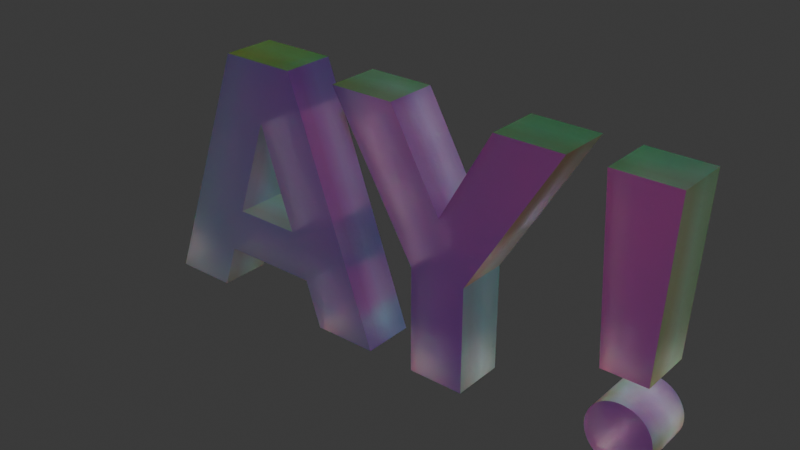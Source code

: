 # Source: ay.blend  (saved by Blender 5.0.119; exported with 4.5.12 LTS)
import bpy
from mathutils import Matrix  # noqa: F401  (used for matrix-valued properties, if any)

bpy.ops.wm.read_factory_settings(use_empty=True)
scene = bpy.context.scene
scene.name = 'Scene'

# ---- materials (node trees are filled in below, after node groups)
mat_holographic_scratches_frosted_glass = bpy.data.materials.new('Holographic Scratches Frosted Glass')
mat_holographic_scratches_frosted_glass.use_backface_culling_lightprobe_volume = False

# ---- material node trees
mat_holographic_scratches_frosted_glass.use_nodes = True; mat_holographic_scratches_frosted_glass.node_tree.nodes.clear()
_N = mat_holographic_scratches_frosted_glass.node_tree.nodes; _L = mat_holographic_scratches_frosted_glass.node_tree.links
n0 = _N.new('ShaderNodeOutputMaterial'); n0.name = 'Material Output'; n0.location = (669, 41)
n1 = _N.new('ShaderNodeBsdfGlass'); n1.name = 'Glass BSDF'; n1.location = (85, 55)
n1.inputs[1].default_value = 0.3
n1.inputs[2].default_value = 2.0
n2 = _N.new('ShaderNodeValToRGB'); n2.name = 'Color Ramp'; n2.location = (-548, 77)
while len(n2.color_ramp.elements) > 1: n2.color_ramp.elements.remove(n2.color_ramp.elements[-1])
n2.color_ramp.elements[0].position = 0.4045; n2.color_ramp.elements[0].color = (0.8184, 0.8184, 0.8184, 1.0)
_e = n2.color_ramp.elements.new(0.7636); _e.color = (0.7893, 0.4724, 0.4674, 1.0)
n3 = _N.new('ShaderNodeSeparateXYZ'); n3.name = 'Separate XYZ'; n3.location = (-712, 37)
n4 = _N.new('ShaderNodeMapping'); n4.name = 'Mapping'; n4.location = (-881, 70)
n5 = _N.new('ShaderNodeTexCoord'); n5.name = 'Texture Coordinate'; n5.location = (-1092, 98)
n6 = _N.new('ShaderNodeBump'); n6.name = 'Bump'; n6.location = (-204, -163)
n6.inputs[0].default_value = 0.04
n6.inputs[1].default_value = 1.0
n7 = _N.new('ShaderNodeBump'); n7.name = 'Bump.001'; n7.location = (-479, -152)
n7.inputs[0].default_value = 0.2
n7.inputs[1].default_value = 1.0
n8 = _N.new('ShaderNodeTexNoise'); n8.name = 'Noise Texture'; n8.location = (-481, -373)
n8.inputs[2].default_value = 1.0
n8.inputs[3].default_value = 4.0
n9 = _N.new('ShaderNodeTexCoord'); n9.name = 'Texture Coordinate.001'; n9.location = (-686, -408)
n10 = _N.new('ShaderNodeMix'); n10.name = 'Mix'; n10.location = (-915, -370)
n10.data_type = 'RGBA'
n10.blend_type = 'DARKEN'
n10.inputs[0].default_value = 0.05833
n11 = _N.new('ShaderNodeTexCoord'); n11.name = 'Texture Coordinate.002'; n11.location = (-2597, -277)
n12 = _N.new('ShaderNodeValToRGB'); n12.name = 'Color Ramp.003'; n12.location = (267, -279)
while len(n12.color_ramp.elements) > 1: n12.color_ramp.elements.remove(n12.color_ramp.elements[-1])
n12.color_ramp.elements[0].position = 0.3545; n12.color_ramp.elements[0].color = (0.0, 0.0, 0.0, 1.0)
_e = n12.color_ramp.elements.new(0.3955); _e.color = (1.0, 1.0, 1.0, 1.0)
n13 = _N.new('ShaderNodeTexVoronoi'); n13.name = 'Voronoi Texture.002'; n13.location = (30, -50)
n13.feature = 'DISTANCE_TO_EDGE'
n13.inputs[2].default_value = 2.0
n14 = _N.new('ShaderNodeTexVoronoi'); n14.name = 'Voronoi Texture.003'; n14.location = (32, -319)
n15 = _N.new('ShaderNodeTexNoise'); n15.name = 'Noise Texture.001'; n15.location = (232, -36)
n15.inputs[2].default_value = 4.0
n16 = _N.new('NodeFrame'); n16.name = 'Frame'; n16.location = (-2110, -146)
n16.label = '2'
n16.width = 537
n17 = _N.new('ShaderNodeMapping'); n17.name = 'Mapping.001'; n17.location = (30, -67)
n17.inputs[3].default_value = (1.0, 1.0, 30.0)
n18 = _N.new('ShaderNodeValToRGB'); n18.name = 'Color Ramp.004'; n18.location = (454, -61)
while len(n18.color_ramp.elements) > 1: n18.color_ramp.elements.remove(n18.color_ramp.elements[-1])
n18.color_ramp.elements[0].position = 0.6591; n18.color_ramp.elements[0].color = (1.0, 1.0, 1.0, 1.0)
_e = n18.color_ramp.elements.new(0.6818); _e.color = (0.0, 0.0, 0.0, 1.0)
n19 = _N.new('ShaderNodeMix'); n19.name = 'Mix.002'; n19.location = (-1142, -701)
n19.data_type = 'RGBA'
n19.blend_type = 'DARKEN'
n19.inputs[0].default_value = 1.0
n20 = _N.new('NodeFrame'); n20.name = 'Frame.002'; n20.location = (-2092, -877)
n20.label = '3'
n20.width = 724
n21 = _N.new('ShaderNodeTexNoise'); n21.name = 'Noise Texture.002'; n21.location = (232, -36)
n21.inputs[2].default_value = 3.0
n22 = _N.new('ShaderNodeMapping'); n22.name = 'Mapping.002'; n22.location = (30, -68)
n22.inputs[3].default_value = (30.0, 1.0, 1.0)
n23 = _N.new('ShaderNodeValToRGB'); n23.name = 'Color Ramp.005'; n23.location = (439, -56)
while len(n23.color_ramp.elements) > 1: n23.color_ramp.elements.remove(n23.color_ramp.elements[-1])
n23.color_ramp.elements[0].position = 0.6591; n23.color_ramp.elements[0].color = (1.0, 1.0, 1.0, 1.0)
_e = n23.color_ramp.elements.new(0.7273); _e.color = (0.0, 0.0, 0.0, 1.0)
n24 = _N.new('NodeFrame'); n24.name = 'Frame.003'; n24.location = (-2086, -1353)
n24.label = '4'
n24.width = 709
n25 = _N.new('ShaderNodeValToRGB'); n25.name = 'Color Ramp.006'; n25.location = (241, -36)
while len(n25.color_ramp.elements) > 1: n25.color_ramp.elements.remove(n25.color_ramp.elements[-1])
n25.color_ramp.elements[0].position = 0.0; n25.color_ramp.elements[0].color = (0.0, 0.0, 0.0, 1.0)
_e = n25.color_ramp.elements.new(0.7773); _e.color = (1.0, 1.0, 1.0, 1.0)
n26 = _N.new('ShaderNodeMath'); n26.name = 'Math.002'; n26.location = (285, -55)
n26.use_clamp = True
n27 = _N.new('ShaderNodeMath'); n27.name = 'Math.003'; n27.location = (30, -36)
n27.operation = 'GREATER_THAN'
n27.inputs[1].default_value = 0.01
n28 = _N.new('NodeFrame'); n28.name = 'Frame.001'; n28.location = (-1542, -162)
n28.label = '2'
n28.width = 455
n29 = _N.new('ShaderNodeBsdfGlass'); n29.name = 'Glass BSDF.001'; n29.location = (-860, 895)
n29.inputs[0].default_value = (1.0, 0.0, 0.001403, 1.0)
n30 = _N.new('ShaderNodeAddShader'); n30.name = 'Add Shader'; n30.location = (-447, 737)
n31 = _N.new('ShaderNodeAddShader'); n31.name = 'Add Shader.001'; n31.location = (-627, 617)
n32 = _N.new('ShaderNodeBsdfGlass'); n32.name = 'Glass BSDF.002'; n32.location = (-862, 721)
n32.inputs[0].default_value = (0.001975, 0.0, 1.0, 1.0)
n32.inputs[2].default_value = 1.45
n33 = _N.new('ShaderNodeBsdfGlass'); n33.name = 'Glass BSDF.003'; n33.location = (-860, 549)
n33.inputs[0].default_value = (0.0, 1.0, 0.0, 1.0)
n33.inputs[2].default_value = 1.4
n34 = _N.new('ShaderNodeValue'); n34.name = 'Value'; n34.location = (-1190, 639)
n34.outputs[0].default_value = 0.2
n35 = _N.new('ShaderNodeBsdfPrincipled'); n35.name = 'Principled BSDF'; n35.location = (-627, 503)
n35.inputs[1].default_value = 0.5864
n35.inputs[2].default_value = 0.45
n36 = _N.new('ShaderNodeLayerWeight'); n36.name = 'Layer Weight'; n36.location = (-1204, 388)
n37 = _N.new('ShaderNodeValToRGB'); n37.name = 'Color Ramp.001'; n37.location = (-979, 324)
n37.color_ramp.hue_interpolation = 'FAR'
n37.color_ramp.color_mode = 'HSL'
while len(n37.color_ramp.elements) > 1: n37.color_ramp.elements.remove(n37.color_ramp.elements[-1])
n37.color_ramp.elements[0].position = 0.0; n37.color_ramp.elements[0].color = (1.0, 0.0, 0.006648, 1.0)
_e = n37.color_ramp.elements.new(1.0); _e.color = (1.0, 0.0, 0.003341, 1.0)
n38 = _N.new('ShaderNodeAddShader'); n38.name = 'Add Shader.002'; n38.location = (-105, 296)
n39 = _N.new('ShaderNodeMixShader'); n39.name = 'Mix Shader'; n39.location = (367, 91)
n39.inputs[0].default_value = 0.225
n12.parent = n16
n13.parent = n16
n14.parent = n16
n15.parent = n20
n17.parent = n20
n18.parent = n20
n21.parent = n24
n22.parent = n24
n23.parent = n24
n25.parent = n16
n26.parent = n28
n27.parent = n28
_L.new(n2.outputs[0], n1.inputs[0])
_L.new(n3.outputs[2], n2.inputs[0])
_L.new(n4.outputs[0], n3.inputs[0])
_L.new(n5.outputs[0], n4.inputs[0])
_L.new(n7.outputs[0], n6.inputs[4])
_L.new(n8.outputs[0], n6.inputs[3])
_L.new(n9.outputs[3], n8.inputs[0])
_L.new(n14.outputs[0], n12.inputs[0])
_L.new(n11.outputs[3], n13.inputs[0])
_L.new(n11.outputs[3], n14.inputs[0])
_L.new(n17.outputs[0], n15.inputs[0])
_L.new(n11.outputs[3], n17.inputs[0])
_L.new(n15.outputs[0], n18.inputs[0])
_L.new(n18.outputs[0], n19.inputs[6])
_L.new(n22.outputs[0], n21.inputs[0])
_L.new(n11.outputs[3], n22.inputs[0])
_L.new(n21.outputs[0], n23.inputs[0])
_L.new(n23.outputs[0], n19.inputs[7])
_L.new(n13.outputs[0], n25.inputs[0])
_L.new(n27.outputs[0], n26.inputs[0])
_L.new(n25.outputs[0], n27.inputs[0])
_L.new(n12.outputs[0], n26.inputs[1])
_L.new(n26.outputs[0], n10.inputs[7])
_L.new(n19.outputs[2], n10.inputs[6])
_L.new(n10.outputs[2], n7.inputs[3])
_L.new(n6.outputs[0], n1.inputs[3])
_L.new(n33.outputs[0], n31.inputs[1])
_L.new(n32.outputs[0], n31.inputs[0])
_L.new(n29.outputs[0], n30.inputs[0])
_L.new(n31.outputs[0], n30.inputs[1])
_L.new(n34.outputs[0], n29.inputs[1])
_L.new(n34.outputs[0], n32.inputs[1])
_L.new(n34.outputs[0], n33.inputs[1])
_L.new(n37.outputs[0], n35.inputs[0])
_L.new(n35.outputs[0], n38.inputs[0])
_L.new(n30.outputs[0], n38.inputs[1])
_L.new(n36.outputs[1], n37.inputs[0])
_L.new(n1.outputs[0], n39.inputs[1])
_L.new(n39.outputs[0], n0.inputs[0])
_L.new(n38.outputs[0], n39.inputs[2])
n0.is_active_output = True

# ---- world
world_world = bpy.data.worlds.new('World'); scene.world = world_world
world_world.use_nodes = True; world_world.node_tree.nodes.clear()
_N = world_world.node_tree.nodes; _L = world_world.node_tree.links
n0 = _N.new('ShaderNodeOutputWorld'); n0.name = 'World Output'; n0.location = (200, 100)
n1 = _N.new('ShaderNodeBackground'); n1.name = 'Background'; n1.location = (-200, 100)
n1.inputs[0].default_value = (0.05088, 0.05088, 0.05088, 1.0)
_L.new(n1.outputs[0], n0.inputs[0])
n0.is_active_output = True
world_world.color = (0.05088, 0.05088, 0.05088)
world_world.sun_shadow_jitter_overblur = 0.0

# ---- meshes
me_cylinder = bpy.data.meshes.new('Cylinder')
me_cylinder.from_pydata([(7.866, -2.246, -1.0), (7.866, -2.246, 1.0), (7.897, -2.247, -1.0), (7.897, -2.247, 1.0), (7.928, -2.248, -1.0), (7.928, -2.248, 1.0), (7.96, -2.251, -1.0), (7.96, -2.251, 1.0), (7.991, -2.254, -1.0), (7.991, -2.254, 1.0), (8.022, -2.259, -1.0), (8.022, -2.259, 1.0), (8.053, -2.264, -1.0), (8.053, -2.264, 1.0), (8.084, -2.27, -1.0), (8.084, -2.27, 1.0), (8.114, -2.278, -1.0), (8.114, -2.278, 1.0), (8.145, -2.286, -1.0), (8.145, -2.286, 1.0), (8.175, -2.295, -1.0), (8.175, -2.295, 1.0), (8.204, -2.305, -1.0), (8.204, -2.305, 1.0), (8.234, -2.316, -1.0), (8.234, -2.316, 1.0), (8.263, -2.328, -1.0), (8.263, -2.328, 1.0), (8.291, -2.341, -1.0), (8.291, -2.341, 1.0), (8.32, -2.355, -1.0), (8.32, -2.355, 1.0), (8.347, -2.37, -1.0), (8.347, -2.37, 1.0), (8.375, -2.385, -1.0), (8.375, -2.385, 1.0), (8.401, -2.402, -1.0), (8.401, -2.402, 1.0), (8.428, -2.419, -1.0), (8.428, -2.419, 1.0), (8.453, -2.437, -1.0), (8.453, -2.437, 1.0), (8.478, -2.456, -1.0), (8.478, -2.456, 1.0), (8.503, -2.476, -1.0), (8.503, -2.476, 1.0), (8.527, -2.496, -1.0), (8.527, -2.496, 1.0), (8.55, -2.517, -1.0), (8.55, -2.517, 1.0), (8.573, -2.539, -1.0), (8.573, -2.539, 1.0), (8.595, -2.562, -1.0), (8.595, -2.562, 1.0), (8.616, -2.585, -1.0), (8.616, -2.585, 1.0), (8.636, -2.609, -1.0), (8.636, -2.609, 1.0), (8.656, -2.633, -1.0), (8.656, -2.633, 1.0), (8.675, -2.658, -1.0), (8.675, -2.658, 1.0), (8.693, -2.684, -1.0), (8.693, -2.684, 1.0), (8.71, -2.71, -1.0), (8.71, -2.71, 1.0), (8.726, -2.737, -1.0), (8.726, -2.737, 1.0), (8.742, -2.764, -1.0), (8.742, -2.764, 1.0), (8.757, -2.792, -1.0), (8.757, -2.792, 1.0), (8.77, -2.82, -1.0), (8.77, -2.82, 1.0), (8.783, -2.849, -1.0), (8.783, -2.849, 1.0), (8.795, -2.878, -1.0), (8.795, -2.878, 1.0), (8.806, -2.907, -1.0), (8.806, -2.907, 1.0), (8.817, -2.937, -1.0), (8.817, -2.937, 1.0), (8.826, -2.967, -1.0), (8.826, -2.967, 1.0), (8.834, -2.998, -1.0), (8.834, -2.998, 1.0), (8.842, -3.028, -1.0), (8.842, -3.028, 1.0), (8.848, -3.059, -1.0), (8.848, -3.059, 1.0), (8.853, -3.09, -1.0), (8.853, -3.09, 1.0), (8.858, -3.121, -1.0), (8.858, -3.121, 1.0), (8.861, -3.152, -1.0), (8.861, -3.152, 1.0), (8.864, -3.183, -1.0), (8.864, -3.183, 1.0), (8.865, -3.215, -1.0), (8.865, -3.215, 1.0), (8.866, -3.246, -1.0), (8.866, -3.246, 1.0), (8.865, -3.278, -1.0), (8.865, -3.278, 1.0), (8.864, -3.309, -1.0), (8.864, -3.309, 1.0), (8.861, -3.34, -1.0), (8.861, -3.34, 1.0), (8.858, -3.372, -1.0), (8.858, -3.372, 1.0), (8.853, -3.403, -1.0), (8.853, -3.403, 1.0), (8.848, -3.434, -1.0), (8.848, -3.434, 1.0), (8.842, -3.464, -1.0), (8.842, -3.464, 1.0), (8.834, -3.495, -1.0), (8.834, -3.495, 1.0), (8.826, -3.525, -1.0), (8.826, -3.525, 1.0), (8.817, -3.555, -1.0), (8.817, -3.555, 1.0), (8.806, -3.585, -1.0), (8.806, -3.585, 1.0), (8.795, -3.614, -1.0), (8.795, -3.614, 1.0), (8.783, -3.643, -1.0), (8.783, -3.643, 1.0), (8.77, -3.672, -1.0), (8.77, -3.672, 1.0), (8.757, -3.7, -1.0), (8.757, -3.7, 1.0), (8.742, -3.728, -1.0), (8.742, -3.728, 1.0), (8.726, -3.755, -1.0), (8.726, -3.755, 1.0), (8.71, -3.782, -1.0), (8.71, -3.782, 1.0), (8.693, -3.808, -1.0), (8.693, -3.808, 1.0), (8.675, -3.834, -1.0), (8.675, -3.834, 1.0), (8.656, -3.859, -1.0), (8.656, -3.859, 1.0), (8.636, -3.884, -1.0), (8.636, -3.884, 1.0), (8.616, -3.908, -1.0), (8.616, -3.908, 1.0), (8.595, -3.931, -1.0), (8.595, -3.931, 1.0), (8.573, -3.953, -1.0), (8.573, -3.953, 1.0), (8.55, -3.975, -1.0), (8.55, -3.975, 1.0), (8.527, -3.996, -1.0), (8.527, -3.996, 1.0), (8.503, -4.017, -1.0), (8.503, -4.017, 1.0), (8.478, -4.036, -1.0), (8.478, -4.036, 1.0), (8.453, -4.055, -1.0), (8.453, -4.055, 1.0), (8.428, -4.073, -1.0), (8.428, -4.073, 1.0), (8.401, -4.091, -1.0), (8.401, -4.091, 1.0), (8.375, -4.107, -1.0), (8.375, -4.107, 1.0), (8.347, -4.123, -1.0), (8.347, -4.123, 1.0), (8.32, -4.137, -1.0), (8.32, -4.137, 1.0), (8.291, -4.151, -1.0), (8.291, -4.151, 1.0), (8.263, -4.164, -1.0), (8.263, -4.164, 1.0), (8.234, -4.176, -1.0), (8.234, -4.176, 1.0), (8.204, -4.187, -1.0), (8.204, -4.187, 1.0), (8.175, -4.197, -1.0), (8.175, -4.197, 1.0), (8.145, -4.207, -1.0), (8.145, -4.207, 1.0), (8.114, -4.215, -1.0), (8.114, -4.215, 1.0), (8.084, -4.222, -1.0), (8.084, -4.222, 1.0), (8.053, -4.229, -1.0), (8.053, -4.229, 1.0), (8.022, -4.234, -1.0), (8.022, -4.234, 1.0), (7.991, -4.238, -1.0), (7.991, -4.238, 1.0), (7.96, -4.242, -1.0), (7.96, -4.242, 1.0), (7.928, -4.244, -1.0), (7.928, -4.244, 1.0), (7.897, -4.246, -1.0), (7.897, -4.246, 1.0), (7.866, -4.246, -1.0), (7.866, -4.246, 1.0), (7.834, -4.246, -1.0), (7.834, -4.246, 1.0), (7.803, -4.244, -1.0), (7.803, -4.244, 1.0), (7.771, -4.242, -1.0), (7.771, -4.242, 1.0), (7.74, -4.238, -1.0), (7.74, -4.238, 1.0), (7.709, -4.234, -1.0), (7.709, -4.234, 1.0), (7.678, -4.229, -1.0), (7.678, -4.229, 1.0), (7.647, -4.222, -1.0), (7.647, -4.222, 1.0), (7.617, -4.215, -1.0), (7.617, -4.215, 1.0), (7.587, -4.207, -1.0), (7.587, -4.207, 1.0), (7.557, -4.197, -1.0), (7.557, -4.197, 1.0), (7.527, -4.187, -1.0), (7.527, -4.187, 1.0), (7.497, -4.176, -1.0), (7.497, -4.176, 1.0), (7.468, -4.164, -1.0), (7.468, -4.164, 1.0), (7.44, -4.151, -1.0), (7.44, -4.151, 1.0), (7.412, -4.137, -1.0), (7.412, -4.137, 1.0), (7.384, -4.123, -1.0), (7.384, -4.123, 1.0), (7.357, -4.107, -1.0), (7.357, -4.107, 1.0), (7.33, -4.091, -1.0), (7.33, -4.091, 1.0), (7.304, -4.073, -1.0), (7.304, -4.073, 1.0), (7.278, -4.055, -1.0), (7.278, -4.055, 1.0), (7.253, -4.036, -1.0), (7.253, -4.036, 1.0), (7.228, -4.017, -1.0), (7.228, -4.017, 1.0), (7.204, -3.996, -1.0), (7.204, -3.996, 1.0), (7.181, -3.975, -1.0), (7.181, -3.975, 1.0), (7.158, -3.953, -1.0), (7.158, -3.953, 1.0), (7.137, -3.931, -1.0), (7.137, -3.931, 1.0), (7.115, -3.908, -1.0), (7.115, -3.908, 1.0), (7.095, -3.884, -1.0), (7.095, -3.884, 1.0), (7.075, -3.859, -1.0), (7.075, -3.859, 1.0), (7.057, -3.834, -1.0), (7.057, -3.834, 1.0), (7.039, -3.808, -1.0), (7.039, -3.808, 1.0), (7.021, -3.782, -1.0), (7.021, -3.782, 1.0), (7.005, -3.755, -1.0), (7.005, -3.755, 1.0), (6.989, -3.728, -1.0), (6.989, -3.728, 1.0), (6.975, -3.7, -1.0), (6.975, -3.7, 1.0), (6.961, -3.672, -1.0), (6.961, -3.672, 1.0), (6.948, -3.643, -1.0), (6.948, -3.643, 1.0), (6.936, -3.614, -1.0), (6.936, -3.614, 1.0), (6.925, -3.585, -1.0), (6.925, -3.585, 1.0), (6.915, -3.555, -1.0), (6.915, -3.555, 1.0), (6.905, -3.525, -1.0), (6.905, -3.525, 1.0), (6.897, -3.495, -1.0), (6.897, -3.495, 1.0), (6.89, -3.464, -1.0), (6.89, -3.464, 1.0), (6.883, -3.434, -1.0), (6.883, -3.434, 1.0), (6.878, -3.403, -1.0), (6.878, -3.403, 1.0), (6.873, -3.372, -1.0), (6.873, -3.372, 1.0), (6.87, -3.34, -1.0), (6.87, -3.34, 1.0), (6.868, -3.309, -1.0), (6.868, -3.309, 1.0), (6.866, -3.278, -1.0), (6.866, -3.278, 1.0), (6.866, -3.246, -1.0), (6.866, -3.246, 1.0), (6.866, -3.215, -1.0), (6.866, -3.215, 1.0), (6.868, -3.183, -1.0), (6.868, -3.183, 1.0), (6.87, -3.152, -1.0), (6.87, -3.152, 1.0), (6.873, -3.121, -1.0), (6.873, -3.121, 1.0), (6.878, -3.09, -1.0), (6.878, -3.09, 1.0), (6.883, -3.059, -1.0), (6.883, -3.059, 1.0), (6.89, -3.028, -1.0), (6.89, -3.028, 1.0), (6.897, -2.998, -1.0), (6.897, -2.998, 1.0), (6.905, -2.967, -1.0), (6.905, -2.967, 1.0), (6.915, -2.937, -1.0), (6.915, -2.937, 1.0), (6.925, -2.907, -1.0), (6.925, -2.907, 1.0), (6.936, -2.878, -1.0), (6.936, -2.878, 1.0), (6.948, -2.849, -1.0), (6.948, -2.849, 1.0), (6.961, -2.82, -1.0), (6.961, -2.82, 1.0), (6.975, -2.792, -1.0), (6.975, -2.792, 1.0), (6.989, -2.764, -1.0), (6.989, -2.764, 1.0), (7.005, -2.737, -1.0), (7.005, -2.737, 1.0), (7.021, -2.71, -1.0), (7.021, -2.71, 1.0), (7.039, -2.684, -1.0), (7.039, -2.684, 1.0), (7.057, -2.658, -1.0), (7.057, -2.658, 1.0), (7.075, -2.633, -1.0), (7.075, -2.633, 1.0), (7.095, -2.609, -1.0), (7.095, -2.609, 1.0), (7.115, -2.585, -1.0), (7.115, -2.585, 1.0), (7.137, -2.562, -1.0), (7.137, -2.562, 1.0), (7.158, -2.539, -1.0), (7.158, -2.539, 1.0), (7.181, -2.517, -1.0), (7.181, -2.517, 1.0), (7.204, -2.496, -1.0), (7.204, -2.496, 1.0), (7.228, -2.476, -1.0), (7.228, -2.476, 1.0), (7.253, -2.456, -1.0), (7.253, -2.456, 1.0), (7.278, -2.437, -1.0), (7.278, -2.437, 1.0), (7.304, -2.419, -1.0), (7.304, -2.419, 1.0), (7.33, -2.402, -1.0), (7.33, -2.402, 1.0), (7.357, -2.385, -1.0), (7.357, -2.385, 1.0), (7.384, -2.37, -1.0), (7.384, -2.37, 1.0), (7.412, -2.355, -1.0), (7.412, -2.355, 1.0), (7.44, -2.341, -1.0), (7.44, -2.341, 1.0), (7.468, -2.328, -1.0), (7.468, -2.328, 1.0), (7.497, -2.316, -1.0), (7.497, -2.316, 1.0), (7.527, -2.305, -1.0), (7.527, -2.305, 1.0), (7.557, -2.295, -1.0), (7.557, -2.295, 1.0), (7.587, -2.286, -1.0), (7.587, -2.286, 1.0), (7.617, -2.278, -1.0), (7.617, -2.278, 1.0), (7.647, -2.27, -1.0), (7.647, -2.27, 1.0), (7.678, -2.264, -1.0), (7.678, -2.264, 1.0), (7.709, -2.259, -1.0), (7.709, -2.259, 1.0), (7.74, -2.254, -1.0), (7.74, -2.254, 1.0), (7.771, -2.251, -1.0), (7.771, -2.251, 1.0), (7.803, -2.248, -1.0), (7.803, -2.248, 1.0), (7.834, -2.247, -1.0), (7.834, -2.247, 1.0)], [], [(0, 1, 3, 2), (2, 3, 5, 4), (4, 5, 7, 6), (6, 7, 9, 8), (8, 9, 11, 10), (10, 11, 13, 12), (12, 13, 15, 14), (14, 15, 17, 16), (16, 17, 19, 18), (18, 19, 21, 20), (20, 21, 23, 22), (22, 23, 25, 24), (24, 25, 27, 26), (26, 27, 29, 28), (28, 29, 31, 30), (30, 31, 33, 32), (32, 33, 35, 34), (34, 35, 37, 36), (36, 37, 39, 38), (38, 39, 41, 40), (40, 41, 43, 42), (42, 43, 45, 44), (44, 45, 47, 46), (46, 47, 49, 48), (48, 49, 51, 50), (50, 51, 53, 52), (52, 53, 55, 54), (54, 55, 57, 56), (56, 57, 59, 58), (58, 59, 61, 60), (60, 61, 63, 62), (62, 63, 65, 64), (64, 65, 67, 66), (66, 67, 69, 68), (68, 69, 71, 70), (70, 71, 73, 72), (72, 73, 75, 74), (74, 75, 77, 76), (76, 77, 79, 78), (78, 79, 81, 80), (80, 81, 83, 82), (82, 83, 85, 84), (84, 85, 87, 86), (86, 87, 89, 88), (88, 89, 91, 90), (90, 91, 93, 92), (92, 93, 95, 94), (94, 95, 97, 96), (96, 97, 99, 98), (98, 99, 101, 100), (100, 101, 103, 102), (102, 103, 105, 104), (104, 105, 107, 106), (106, 107, 109, 108), (108, 109, 111, 110), (110, 111, 113, 112), (112, 113, 115, 114), (114, 115, 117, 116), (116, 117, 119, 118), (118, 119, 121, 120), (120, 121, 123, 122), (122, 123, 125, 124), (124, 125, 127, 126), (126, 127, 129, 128), (128, 129, 131, 130), (130, 131, 133, 132), (132, 133, 135, 134), (134, 135, 137, 136), (136, 137, 139, 138), (138, 139, 141, 140), (140, 141, 143, 142), (142, 143, 145, 144), (144, 145, 147, 146), (146, 147, 149, 148), (148, 149, 151, 150), (150, 151, 153, 152), (152, 153, 155, 154), (154, 155, 157, 156), (156, 157, 159, 158), (158, 159, 161, 160), (160, 161, 163, 162), (162, 163, 165, 164), (164, 165, 167, 166), (166, 167, 169, 168), (168, 169, 171, 170), (170, 171, 173, 172), (172, 173, 175, 174), (174, 175, 177, 176), (176, 177, 179, 178), (178, 179, 181, 180), (180, 181, 183, 182), (182, 183, 185, 184), (184, 185, 187, 186), (186, 187, 189, 188), (188, 189, 191, 190), (190, 191, 193, 192), (192, 193, 195, 194), (194, 195, 197, 196), (196, 197, 199, 198), (198, 199, 201, 200), (200, 201, 203, 202), (202, 203, 205, 204), (204, 205, 207, 206), (206, 207, 209, 208), (208, 209, 211, 210), (210, 211, 213, 212), (212, 213, 215, 214), (214, 215, 217, 216), (216, 217, 219, 218), (218, 219, 221, 220), (220, 221, 223, 222), (222, 223, 225, 224), (224, 225, 227, 226), (226, 227, 229, 228), (228, 229, 231, 230), (230, 231, 233, 232), (232, 233, 235, 234), (234, 235, 237, 236), (236, 237, 239, 238), (238, 239, 241, 240), (240, 241, 243, 242), (242, 243, 245, 244), (244, 245, 247, 246), (246, 247, 249, 248), (248, 249, 251, 250), (250, 251, 253, 252), (252, 253, 255, 254), (254, 255, 257, 256), (256, 257, 259, 258), (258, 259, 261, 260), (260, 261, 263, 262), (262, 263, 265, 264), (264, 265, 267, 266), (266, 267, 269, 268), (268, 269, 271, 270), (270, 271, 273, 272), (272, 273, 275, 274), (274, 275, 277, 276), (276, 277, 279, 278), (278, 279, 281, 280), (280, 281, 283, 282), (282, 283, 285, 284), (284, 285, 287, 286), (286, 287, 289, 288), (288, 289, 291, 290), (290, 291, 293, 292), (292, 293, 295, 294), (294, 295, 297, 296), (296, 297, 299, 298), (298, 299, 301, 300), (300, 301, 303, 302), (302, 303, 305, 304), (304, 305, 307, 306), (306, 307, 309, 308), (308, 309, 311, 310), (310, 311, 313, 312), (312, 313, 315, 314), (314, 315, 317, 316), (316, 317, 319, 318), (318, 319, 321, 320), (320, 321, 323, 322), (322, 323, 325, 324), (324, 325, 327, 326), (326, 327, 329, 328), (328, 329, 331, 330), (330, 331, 333, 332), (332, 333, 335, 334), (334, 335, 337, 336), (336, 337, 339, 338), (338, 339, 341, 340), (340, 341, 343, 342), (342, 343, 345, 344), (344, 345, 347, 346), (346, 347, 349, 348), (348, 349, 351, 350), (350, 351, 353, 352), (352, 353, 355, 354), (354, 355, 357, 356), (356, 357, 359, 358), (358, 359, 361, 360), (360, 361, 363, 362), (362, 363, 365, 364), (364, 365, 367, 366), (366, 367, 369, 368), (368, 369, 371, 370), (370, 371, 373, 372), (372, 373, 375, 374), (374, 375, 377, 376), (376, 377, 379, 378), (378, 379, 381, 380), (380, 381, 383, 382), (382, 383, 385, 384), (384, 385, 387, 386), (386, 387, 389, 388), (388, 389, 391, 390), (390, 391, 393, 392), (392, 393, 395, 394), (394, 395, 397, 396), (3, 1, 399, 397, 395, 393, 391, 389, 387, 385, 383, 381, 379, 377, 375, 373, 371, 369, 367, 365, 363, 361, 359, 357, 355, 353, 351, 349, 347, 345, 343, 341, 339, 337, 335, 333, 331, 329, 327, 325, 323, 321, 319, 317, 315, 313, 311, 309, 307, 305, 303, 301, 299, 297, 295, 293, 291, 289, 287, 285, 283, 281, 279, 277, 275, 273, 271, 269, 267, 265, 263, 261, 259, 257, 255, 253, 251, 249, 247, 245, 243, 241, 239, 237, 235, 233, 231, 229, 227, 225, 223, 221, 219, 217, 215, 213, 211, 209, 207, 205, 203, 201, 199, 197, 195, 193, 191, 189, 187, 185, 183, 181, 179, 177, 175, 173, 171, 169, 167, 165, 163, 161, 159, 157, 155, 153, 151, 149, 147, 145, 143, 141, 139, 137, 135, 133, 131, 129, 127, 125, 123, 121, 119, 117, 115, 113, 111, 109, 107, 105, 103, 101, 99, 97, 95, 93, 91, 89, 87, 85, 83, 81, 79, 77, 75, 73, 71, 69, 67, 65, 63, 61, 59, 57, 55, 53, 51, 49, 47, 45, 43, 41, 39, 37, 35, 33, 31, 29, 27, 25, 23, 21, 19, 17, 15, 13, 11, 9, 7, 5), (396, 397, 399, 398), (398, 399, 1, 0), (0, 2, 4, 6, 8, 10, 12, 14, 16, 18, 20, 22, 24, 26, 28, 30, 32, 34, 36, 38, 40, 42, 44, 46, 48, 50, 52, 54, 56, 58, 60, 62, 64, 66, 68, 70, 72, 74, 76, 78, 80, 82, 84, 86, 88, 90, 92, 94, 96, 98, 100, 102, 104, 106, 108, 110, 112, 114, 116, 118, 120, 122, 124, 126, 128, 130, 132, 134, 136, 138, 140, 142, 144, 146, 148, 150, 152, 154, 156, 158, 160, 162, 164, 166, 168, 170, 172, 174, 176, 178, 180, 182, 184, 186, 188, 190, 192, 194, 196, 198, 200, 202, 204, 206, 208, 210, 212, 214, 216, 218, 220, 222, 224, 226, 228, 230, 232, 234, 236, 238, 240, 242, 244, 246, 248, 250, 252, 254, 256, 258, 260, 262, 264, 266, 268, 270, 272, 274, 276, 278, 280, 282, 284, 286, 288, 290, 292, 294, 296, 298, 300, 302, 304, 306, 308, 310, 312, 314, 316, 318, 320, 322, 324, 326, 328, 330, 332, 334, 336, 338, 340, 342, 344, 346, 348, 350, 352, 354, 356, 358, 360, 362, 364, 366, 368, 370, 372, 374, 376, 378, 380, 382, 384, 386, 388, 390, 392, 394, 396, 398)])
_uv = me_cylinder.uv_layers.new(name='UVMap')
_uv.uv.foreach_set('vector', [1.0, 0.5, 1.0, 1.0, 0.995, 1.0, 0.995, 0.5, 0.995, 0.5, 0.995, 1.0, 0.99, 1.0, 0.99, 0.5, 0.99, 0.5, 0.99, 1.0, 0.985, 1.0, 0.985, 0.5, 0.985, 0.5, 0.985, 1.0, 0.98, 1.0, 0.98, 0.5, 0.98, 0.5, 0.98, 1.0, 0.975, 1.0, 0.975, 0.5, 0.975, 0.5, 0.975, 1.0, 0.97, 1.0, 0.97, 0.5, 0.97, 0.5, 0.97, 1.0, 0.965, 1.0, 0.965, 0.5, 0.965, 0.5, 0.965, 1.0, 0.96, 1.0, 0.96, 0.5, 0.96, 0.5, 0.96, 1.0, 0.955, 1.0, 0.955, 0.5, 0.955, 0.5, 0.955, 1.0, 0.95, 1.0, 0.95, 0.5, 0.95, 0.5, 0.95, 1.0, 0.945, 1.0, 0.945, 0.5, 0.945, 0.5, 0.945, 1.0, 0.94, 1.0, 0.94, 0.5, 0.94, 0.5, 0.94, 1.0, 0.935, 1.0, 0.935, 0.5, 0.935, 0.5, 0.935, 1.0, 0.93, 1.0, 0.93, 0.5, 0.93, 0.5, 0.93, 1.0, 0.925, 1.0, 0.925, 0.5, 0.925, 0.5, 0.925, 1.0, 0.92, 1.0, 0.92, 0.5, 0.92, 0.5, 0.92, 1.0, 0.915, 1.0, 0.915, 0.5, 0.915, 0.5, 0.915, 1.0, 0.91, 1.0, 0.91, 0.5, 0.91, 0.5, 0.91, 1.0, 0.905, 1.0, 0.905, 0.5, 0.905, 0.5, 0.905, 1.0, 0.9, 1.0, 0.9, 0.5, 0.9, 0.5, 0.9, 1.0, 0.895, 1.0, 0.895, 0.5, 0.895, 0.5, 0.895, 1.0, 0.89, 1.0, 0.89, 0.5, 0.89, 0.5, 0.89, 1.0, 0.885, 1.0, 0.885, 0.5, 0.885, 0.5, 0.885, 1.0, 0.88, 1.0, 0.88, 0.5, 0.88, 0.5, 0.88, 1.0, 0.875, 1.0, 0.875, 0.5, 0.875, 0.5, 0.875, 1.0, 0.87, 1.0, 0.87, 0.5, 0.87, 0.5, 0.87, 1.0, 0.865, 1.0, 0.865, 0.5, 0.865, 0.5, 0.865, 1.0, 0.86, 1.0, 0.86, 0.5, 0.86, 0.5, 0.86, 1.0, 0.855, 1.0, 0.855, 0.5, 0.855, 0.5, 0.855, 1.0, 0.85, 1.0, 0.85, 0.5, 0.85, 0.5, 0.85, 1.0, 0.845, 1.0, 0.845, 0.5, 0.845, 0.5, 0.845, 1.0, 0.84, 1.0, 0.84, 0.5, 0.84, 0.5, 0.84, 1.0, 0.835, 1.0, 0.835, 0.5, 0.835, 0.5, 0.835, 1.0, 0.83, 1.0, 0.83, 0.5, 0.83, 0.5, 0.83, 1.0, 0.825, 1.0, 0.825, 0.5, 0.825, 0.5, 0.825, 1.0, 0.82, 1.0, 0.82, 0.5, 0.82, 0.5, 0.82, 1.0, 0.815, 1.0, 0.815, 0.5, 0.815, 0.5, 0.815, 1.0, 0.81, 1.0, 0.81, 0.5, 0.81, 0.5, 0.81, 1.0, 0.805, 1.0, 0.805, 0.5, 0.805, 0.5, 0.805, 1.0, 0.8, 1.0, 0.8, 0.5, 0.8, 0.5, 0.8, 1.0, 0.795, 1.0, 0.795, 0.5, 0.795, 0.5, 0.795, 1.0, 0.79, 1.0, 0.79, 0.5, 0.79, 0.5, 0.79, 1.0, 0.785, 1.0, 0.785, 0.5, 0.785, 0.5, 0.785, 1.0, 0.78, 1.0, 0.78, 0.5, 0.78, 0.5, 0.78, 1.0, 0.775, 1.0, 0.775, 0.5, 0.775, 0.5, 0.775, 1.0, 0.77, 1.0, 0.77, 0.5, 0.77, 0.5, 0.77, 1.0, 0.765, 1.0, 0.765, 0.5, 0.765, 0.5, 0.765, 1.0, 0.76, 1.0, 0.76, 0.5, 0.76, 0.5, 0.76, 1.0, 0.755, 1.0, 0.755, 0.5, 0.755, 0.5, 0.755, 1.0, 0.75, 1.0, 0.75, 0.5, 0.75, 0.5, 0.75, 1.0, 0.745, 1.0, 0.745, 0.5, 0.745, 0.5, 0.745, 1.0, 0.74, 1.0, 0.74, 0.5, 0.74, 0.5, 0.74, 1.0, 0.735, 1.0, 0.735, 0.5, 0.735, 0.5, 0.735, 1.0, 0.73, 1.0, 0.73, 0.5, 0.73, 0.5, 0.73, 1.0, 0.725, 1.0, 0.725, 0.5, 0.725, 0.5, 0.725, 1.0, 0.72, 1.0, 0.72, 0.5, 0.72, 0.5, 0.72, 1.0, 0.715, 1.0, 0.715, 0.5, 0.715, 0.5, 0.715, 1.0, 0.71, 1.0, 0.71, 0.5, 0.71, 0.5, 0.71, 1.0, 0.705, 1.0, 0.705, 0.5, 0.705, 0.5, 0.705, 1.0, 0.7, 1.0, 0.7, 0.5, 0.7, 0.5, 0.7, 1.0, 0.695, 1.0, 0.695, 0.5, 0.695, 0.5, 0.695, 1.0, 0.69, 1.0, 0.69, 0.5, 0.69, 0.5, 0.69, 1.0, 0.685, 1.0, 0.685, 0.5, 0.685, 0.5, 0.685, 1.0, 0.68, 1.0, 0.68, 0.5, 0.68, 0.5, 0.68, 1.0, 0.675, 1.0, 0.675, 0.5, 0.675, 0.5, 0.675, 1.0, 0.67, 1.0, 0.67, 0.5, 0.67, 0.5, 0.67, 1.0, 0.665, 1.0, 0.665, 0.5, 0.665, 0.5, 0.665, 1.0, 0.66, 1.0, 0.66, 0.5, 0.66, 0.5, 0.66, 1.0, 0.655, 1.0, 0.655, 0.5, 0.655, 0.5, 0.655, 1.0, 0.65, 1.0, 0.65, 0.5, 0.65, 0.5, 0.65, 1.0, 0.645, 1.0, 0.645, 0.5, 0.645, 0.5, 0.645, 1.0, 0.64, 1.0, 0.64, 0.5, 0.64, 0.5, 0.64, 1.0, 0.635, 1.0, 0.635, 0.5, 0.635, 0.5, 0.635, 1.0, 0.63, 1.0, 0.63, 0.5, 0.63, 0.5, 0.63, 1.0, 0.625, 1.0, 0.625, 0.5, 0.625, 0.5, 0.625, 1.0, 0.62, 1.0, 0.62, 0.5, 0.62, 0.5, 0.62, 1.0, 0.615, 1.0, 0.615, 0.5, 0.615, 0.5, 0.615, 1.0, 0.61, 1.0, 0.61, 0.5, 0.61, 0.5, 0.61, 1.0, 0.605, 1.0, 0.605, 0.5, 0.605, 0.5, 0.605, 1.0, 0.6, 1.0, 0.6, 0.5, 0.6, 0.5, 0.6, 1.0, 0.595, 1.0, 0.595, 0.5, 0.595, 0.5, 0.595, 1.0, 0.59, 1.0, 0.59, 0.5, 0.59, 0.5, 0.59, 1.0, 0.585, 1.0, 0.585, 0.5, 0.585, 0.5, 0.585, 1.0, 0.58, 1.0, 0.58, 0.5, 0.58, 0.5, 0.58, 1.0, 0.575, 1.0, 0.575, 0.5, 0.575, 0.5, 0.575, 1.0, 0.57, 1.0, 0.57, 0.5, 0.57, 0.5, 0.57, 1.0, 0.565, 1.0, 0.565, 0.5, 0.565, 0.5, 0.565, 1.0, 0.56, 1.0, 0.56, 0.5, 0.56, 0.5, 0.56, 1.0, 0.555, 1.0, 0.555, 0.5, 0.555, 0.5, 0.555, 1.0, 0.55, 1.0, 0.55, 0.5, 0.55, 0.5, 0.55, 1.0, 0.545, 1.0, 0.545, 0.5, 0.545, 0.5, 0.545, 1.0, 0.54, 1.0, 0.54, 0.5, 0.54, 0.5, 0.54, 1.0, 0.535, 1.0, 0.535, 0.5, 0.535, 0.5, 0.535, 1.0, 0.53, 1.0, 0.53, 0.5, 0.53, 0.5, 0.53, 1.0, 0.525, 1.0, 0.525, 0.5, 0.525, 0.5, 0.525, 1.0, 0.52, 1.0, 0.52, 0.5, 0.52, 0.5, 0.52, 1.0, 0.515, 1.0, 0.515, 0.5, 0.515, 0.5, 0.515, 1.0, 0.51, 1.0, 0.51, 0.5, 0.51, 0.5, 0.51, 1.0, 0.505, 1.0, 0.505, 0.5, 0.505, 0.5, 0.505, 1.0, 0.5, 1.0, 0.5, 0.5, 0.5, 0.5, 0.5, 1.0, 0.495, 1.0, 0.495, 0.5, 0.495, 0.5, 0.495, 1.0, 0.49, 1.0, 0.49, 0.5, 0.49, 0.5, 0.49, 1.0, 0.485, 1.0, 0.485, 0.5, 0.485, 0.5, 0.485, 1.0, 0.48, 1.0, 0.48, 0.5, 0.48, 0.5, 0.48, 1.0, 0.475, 1.0, 0.475, 0.5, 0.475, 0.5, 0.475, 1.0, 0.47, 1.0, 0.47, 0.5, 0.47, 0.5, 0.47, 1.0, 0.465, 1.0, 0.465, 0.5, 0.465, 0.5, 0.465, 1.0, 0.46, 1.0, 0.46, 0.5, 0.46, 0.5, 0.46, 1.0, 0.455, 1.0, 0.455, 0.5, 0.455, 0.5, 0.455, 1.0, 0.45, 1.0, 0.45, 0.5, 0.45, 0.5, 0.45, 1.0, 0.445, 1.0, 0.445, 0.5, 0.445, 0.5, 0.445, 1.0, 0.44, 1.0, 0.44, 0.5, 0.44, 0.5, 0.44, 1.0, 0.435, 1.0, 0.435, 0.5, 0.435, 0.5, 0.435, 1.0, 0.43, 1.0, 0.43, 0.5, 0.43, 0.5, 0.43, 1.0, 0.425, 1.0, 0.425, 0.5, 0.425, 0.5, 0.425, 1.0, 0.42, 1.0, 0.42, 0.5, 0.42, 0.5, 0.42, 1.0, 0.415, 1.0, 0.415, 0.5, 0.415, 0.5, 0.415, 1.0, 0.41, 1.0, 0.41, 0.5, 0.41, 0.5, 0.41, 1.0, 0.405, 1.0, 0.405, 0.5, 0.405, 0.5, 0.405, 1.0, 0.4, 1.0, 0.4, 0.5, 0.4, 0.5, 0.4, 1.0, 0.395, 1.0, 0.395, 0.5, 0.395, 0.5, 0.395, 1.0, 0.39, 1.0, 0.39, 0.5, 0.39, 0.5, 0.39, 1.0, 0.385, 1.0, 0.385, 0.5, 0.385, 0.5, 0.385, 1.0, 0.38, 1.0, 0.38, 0.5, 0.38, 0.5, 0.38, 1.0, 0.375, 1.0, 0.375, 0.5, 0.375, 0.5, 0.375, 1.0, 0.37, 1.0, 0.37, 0.5, 0.37, 0.5, 0.37, 1.0, 0.365, 1.0, 0.365, 0.5, 0.365, 0.5, 0.365, 1.0, 0.36, 1.0, 0.36, 0.5, 0.36, 0.5, 0.36, 1.0, 0.355, 1.0, 0.355, 0.5, 0.355, 0.5, 0.355, 1.0, 0.35, 1.0, 0.35, 0.5, 0.35, 0.5, 0.35, 1.0, 0.345, 1.0, 0.345, 0.5, 0.345, 0.5, 0.345, 1.0, 0.34, 1.0, 0.34, 0.5, 0.34, 0.5, 0.34, 1.0, 0.335, 1.0, 0.335, 0.5, 0.335, 0.5, 0.335, 1.0, 0.33, 1.0, 0.33, 0.5, 0.33, 0.5, 0.33, 1.0, 0.325, 1.0, 0.325, 0.5, 0.325, 0.5, 0.325, 1.0, 0.32, 1.0, 0.32, 0.5, 0.32, 0.5, 0.32, 1.0, 0.315, 1.0, 0.315, 0.5, 0.315, 0.5, 0.315, 1.0, 0.31, 1.0, 0.31, 0.5, 0.31, 0.5, 0.31, 1.0, 0.305, 1.0, 0.305, 0.5, 0.305, 0.5, 0.305, 1.0, 0.3, 1.0, 0.3, 0.5, 0.3, 0.5, 0.3, 1.0, 0.295, 1.0, 0.295, 0.5, 0.295, 0.5, 0.295, 1.0, 0.29, 1.0, 0.29, 0.5, 0.29, 0.5, 0.29, 1.0, 0.285, 1.0, 0.285, 0.5, 0.285, 0.5, 0.285, 1.0, 0.28, 1.0, 0.28, 0.5, 0.28, 0.5, 0.28, 1.0, 0.275, 1.0, 0.275, 0.5, 0.275, 0.5, 0.275, 1.0, 0.27, 1.0, 0.27, 0.5, 0.27, 0.5, 0.27, 1.0, 0.265, 1.0, 0.265, 0.5, 0.265, 0.5, 0.265, 1.0, 0.26, 1.0, 0.26, 0.5, 0.26, 0.5, 0.26, 1.0, 0.255, 1.0, 0.255, 0.5, 0.255, 0.5, 0.255, 1.0, 0.25, 1.0, 0.25, 0.5, 0.25, 0.5, 0.25, 1.0, 0.245, 1.0, 0.245, 0.5, 0.245, 0.5, 0.245, 1.0, 0.24, 1.0, 0.24, 0.5, 0.24, 0.5, 0.24, 1.0, 0.235, 1.0, 0.235, 0.5, 0.235, 0.5, 0.235, 1.0, 0.23, 1.0, 0.23, 0.5, 0.23, 0.5, 0.23, 1.0, 0.225, 1.0, 0.225, 0.5, 0.225, 0.5, 0.225, 1.0, 0.22, 1.0, 0.22, 0.5, 0.22, 0.5, 0.22, 1.0, 0.215, 1.0, 0.215, 0.5, 0.215, 0.5, 0.215, 1.0, 0.21, 1.0, 0.21, 0.5, 0.21, 0.5, 0.21, 1.0, 0.205, 1.0, 0.205, 0.5, 0.205, 0.5, 0.205, 1.0, 0.2, 1.0, 0.2, 0.5, 0.2, 0.5, 0.2, 1.0, 0.195, 1.0, 0.195, 0.5, 0.195, 0.5, 0.195, 1.0, 0.19, 1.0, 0.19, 0.5, 0.19, 0.5, 0.19, 1.0, 0.185, 1.0, 0.185, 0.5, 0.185, 0.5, 0.185, 1.0, 0.18, 1.0, 0.18, 0.5, 0.18, 0.5, 0.18, 1.0, 0.175, 1.0, 0.175, 0.5, 0.175, 0.5, 0.175, 1.0, 0.17, 1.0, 0.17, 0.5, 0.17, 0.5, 0.17, 1.0, 0.165, 1.0, 0.165, 0.5, 0.165, 0.5, 0.165, 1.0, 0.16, 1.0, 0.16, 0.5, 0.16, 0.5, 0.16, 1.0, 0.155, 1.0, 0.155, 0.5, 0.155, 0.5, 0.155, 1.0, 0.15, 1.0, 0.15, 0.5, 0.15, 0.5, 0.15, 1.0, 0.145, 1.0, 0.145, 0.5, 0.145, 0.5, 0.145, 1.0, 0.14, 1.0, 0.14, 0.5, 0.14, 0.5, 0.14, 1.0, 0.135, 1.0, 0.135, 0.5, 0.135, 0.5, 0.135, 1.0, 0.13, 1.0, 0.13, 0.5, 0.13, 0.5, 0.13, 1.0, 0.125, 1.0, 0.125, 0.5, 0.125, 0.5, 0.125, 1.0, 0.12, 1.0, 0.12, 0.5, 0.12, 0.5, 0.12, 1.0, 0.115, 1.0, 0.115, 0.5, 0.115, 0.5, 0.115, 1.0, 0.11, 1.0, 0.11, 0.5, 0.11, 0.5, 0.11, 1.0, 0.105, 1.0, 0.105, 0.5, 0.105, 0.5, 0.105, 1.0, 0.1, 1.0, 0.1, 0.5, 0.1, 0.5, 0.1, 1.0, 0.095, 1.0, 0.095, 0.5, 0.095, 0.5, 0.095, 1.0, 0.09, 1.0, 0.09, 0.5, 0.09, 0.5, 0.09, 1.0, 0.085, 1.0, 0.085, 0.5, 0.085, 0.5, 0.085, 1.0, 0.08, 1.0, 0.08, 0.5, 0.08, 0.5, 0.08, 1.0, 0.075, 1.0, 0.075, 0.5, 0.075, 0.5, 0.075, 1.0, 0.07, 1.0, 0.07, 0.5, 0.07, 0.5, 0.07, 1.0, 0.065, 1.0, 0.065, 0.5, 0.065, 0.5, 0.065, 1.0, 0.06, 1.0, 0.06, 0.5, 0.06, 0.5, 0.06, 1.0, 0.055, 1.0, 0.055, 0.5, 0.055, 0.5, 0.055, 1.0, 0.05, 1.0, 0.05, 0.5, 0.05, 0.5, 0.05, 1.0, 0.045, 1.0, 0.045, 0.5, 0.045, 0.5, 0.045, 1.0, 0.04, 1.0, 0.04, 0.5, 0.04, 0.5, 0.04, 1.0, 0.035, 1.0, 0.035, 0.5, 0.035, 0.5, 0.035, 1.0, 0.03, 1.0, 0.03, 0.5, 0.03, 0.5, 0.03, 1.0, 0.025, 1.0, 0.025, 0.5, 0.025, 0.5, 0.025, 1.0, 0.02, 1.0, 0.02, 0.5, 0.02, 0.5, 0.02, 1.0, 0.015, 1.0, 0.015, 0.5, 0.015, 0.5, 0.015, 1.0, 0.01, 1.0, 0.01, 0.5, 0.2575, 0.4899, 0.25, 0.49, 0.2425, 0.4899, 0.2349, 0.4895, 0.2274, 0.4889, 0.2199, 0.4881, 0.2125, 0.487, 0.205, 0.4857, 0.1976, 0.4842, 0.1903, 0.4825, 0.183, 0.4805, 0.1758, 0.4783, 0.1687, 0.4758, 0.1617, 0.4731, 0.1547, 0.4703, 0.1478, 0.4672, 0.141, 0.4638, 0.1344, 0.4603, 0.1278, 0.4566, 0.1214, 0.4526, 0.1151, 0.4485, 0.1089, 0.4442, 0.1029, 0.4396, 0.09702, 0.4349, 0.09129, 0.43, 0.08571, 0.425, 0.08029, 0.4197, 0.07505, 0.4143, 0.06997, 0.4087, 0.06508, 0.403, 0.06036, 0.3971, 0.05584, 0.3911, 0.0515, 0.3849, 0.04736, 0.3786, 0.04342, 0.3722, 0.03969, 0.3656, 0.03616, 0.359, 0.03284, 0.3522, 0.02974, 0.3453, 0.02685, 0.3383, 0.02419, 0.3313, 0.02175, 0.3242, 0.01953, 0.317, 0.01754, 0.3097, 0.01578, 0.3024, 0.01425, 0.295, 0.01295, 0.2875, 0.01189, 0.2801, 0.01107, 0.2726, 0.01047, 0.2651, 0.01012, 0.2575, 0.01, 0.25, 0.01012, 0.2425, 0.01047, 0.2349, 0.01107, 0.2274, 0.01189, 0.2199, 0.01295, 0.2125, 0.01425, 0.205, 0.01578, 0.1976, 0.01754, 0.1903, 0.01953, 0.183, 0.02175, 0.1758, 0.02419, 0.1687, 0.02685, 0.1617, 0.02974, 0.1547, 0.03284, 0.1478, 0.03616, 0.141, 0.03969, 0.1344, 0.04342, 0.1278, 0.04736, 0.1214, 0.0515, 0.1151, 0.05584, 0.1089, 0.06036, 0.1029, 0.06508, 0.09702, 0.06997, 0.09129, 0.07505, 0.08571, 0.08029, 0.08029, 0.08571, 0.07505, 0.09129, 0.06997, 0.09702, 0.06508, 0.1029, 0.06036, 0.1089, 0.05584, 0.1151, 0.0515, 0.1214, 0.04736, 0.1278, 0.04342, 0.1344, 0.03969, 0.141, 0.03616, 0.1478, 0.03284, 0.1547, 0.02974, 0.1617, 0.02685, 0.1687, 0.02419, 0.1758, 0.02175, 0.183, 0.01953, 0.1903, 0.01754, 0.1976, 0.01578, 0.205, 0.01425, 0.2125, 0.01295, 0.2199, 0.01189, 0.2274, 0.01107, 0.2349, 0.01047, 0.2425, 0.01012, 0.25, 0.01, 0.2575, 0.01012, 0.2651, 0.01047, 0.2726, 0.01107, 0.2801, 0.01189, 0.2875, 0.01295, 0.295, 0.01425, 0.3024, 0.01578, 0.3097, 0.01754, 0.317, 0.01953, 0.3242, 0.02175, 0.3313, 0.02419, 0.3383, 0.02685, 0.3453, 0.02974, 0.3522, 0.03284, 0.359, 0.03616, 0.3656, 0.03969, 0.3722, 0.04342, 0.3786, 0.04736, 0.3849, 0.0515, 0.3911, 0.05584, 0.3971, 0.06036, 0.403, 0.06508, 0.4087, 0.06997, 0.4143, 0.07505, 0.4197, 0.08029, 0.425, 0.08571, 0.43, 0.09129, 0.4349, 0.09702, 0.4396, 0.1029, 0.4442, 0.1089, 0.4485, 0.1151, 0.4526, 0.1214, 0.4566, 0.1278, 0.4603, 0.1344, 0.4638, 0.141, 0.4672, 0.1478, 0.4703, 0.1547, 0.4731, 0.1617, 0.4758, 0.1687, 0.4783, 0.1758, 0.4805, 0.183, 0.4825, 0.1903, 0.4842, 0.1976, 0.4857, 0.205, 0.487, 0.2125, 0.4881, 0.2199, 0.4889, 0.2274, 0.4895, 0.2349, 0.4899, 0.2425, 0.49, 0.25, 0.4899, 0.2575, 0.4895, 0.2651, 0.4889, 0.2726, 0.4881, 0.2801, 0.487, 0.2875, 0.4857, 0.295, 0.4842, 0.3024, 0.4825, 0.3097, 0.4805, 0.317, 0.4783, 0.3242, 0.4758, 0.3313, 0.4731, 0.3383, 0.4703, 0.3453, 0.4672, 0.3522, 0.4638, 0.359, 0.4603, 0.3656, 0.4566, 0.3722, 0.4526, 0.3786, 0.4485, 0.3849, 0.4442, 0.3911, 0.4396, 0.3971, 0.4349, 0.403, 0.43, 0.4087, 0.425, 0.4143, 0.4197, 0.4197, 0.4143, 0.425, 0.4087, 0.43, 0.403, 0.4349, 0.3971, 0.4396, 0.3911, 0.4442, 0.3849, 0.4485, 0.3786, 0.4526, 0.3722, 0.4566, 0.3656, 0.4603, 0.359, 0.4638, 0.3522, 0.4672, 0.3453, 0.4703, 0.3383, 0.4731, 0.3313, 0.4758, 0.3242, 0.4783, 0.317, 0.4805, 0.3097, 0.4825, 0.3024, 0.4842, 0.295, 0.4857, 0.2875, 0.487, 0.2801, 0.4881, 0.2726, 0.4889, 0.2651, 0.4895, 0.01, 0.5, 0.01, 1.0, 0.005001, 1.0, 0.005001, 0.5, 0.005001, 0.5, 0.005001, 1.0, 8.121e-07, 1.0, 8.121e-07, 0.5, 0.75, 0.49, 0.7575, 0.4899, 0.7651, 0.4895, 0.7726, 0.4889, 0.7801, 0.4881, 0.7875, 0.487, 0.795, 0.4857, 0.8024, 0.4842, 0.8097, 0.4825, 0.817, 0.4805, 0.8242, 0.4783, 0.8313, 0.4758, 0.8383, 0.4731, 0.8453, 0.4703, 0.8522, 0.4672, 0.859, 0.4638, 0.8656, 0.4603, 0.8722, 0.4566, 0.8786, 0.4526, 0.8849, 0.4485, 0.8911, 0.4442, 0.8971, 0.4396, 0.903, 0.4349, 0.9087, 0.43, 0.9143, 0.425, 0.9197, 0.4197, 0.925, 0.4143, 0.93, 0.4087, 0.9349, 0.403, 0.9396, 0.3971, 0.9442, 0.3911, 0.9485, 0.3849, 0.9526, 0.3786, 0.9566, 0.3722, 0.9603, 0.3656, 0.9638, 0.359, 0.9672, 0.3522, 0.9703, 0.3453, 0.9731, 0.3383, 0.9758, 0.3313, 0.9783, 0.3242, 0.9805, 0.317, 0.9825, 0.3097, 0.9842, 0.3024, 0.9857, 0.295, 0.987, 0.2875, 0.9881, 0.2801, 0.9889, 0.2726, 0.9895, 0.2651, 0.9899, 0.2575, 0.99, 0.25, 0.9899, 0.2425, 0.9895, 0.2349, 0.9889, 0.2274, 0.9881, 0.2199, 0.987, 0.2125, 0.9857, 0.205, 0.9842, 0.1976, 0.9825, 0.1903, 0.9805, 0.183, 0.9783, 0.1758, 0.9758, 0.1687, 0.9731, 0.1617, 0.9703, 0.1547, 0.9672, 0.1478, 0.9638, 0.141, 0.9603, 0.1344, 0.9566, 0.1278, 0.9526, 0.1214, 0.9485, 0.1151, 0.9442, 0.1089, 0.9396, 0.1029, 0.9349, 0.09702, 0.93, 0.09129, 0.925, 0.08571, 0.9197, 0.08029, 0.9143, 0.07505, 0.9087, 0.06997, 0.903, 0.06508, 0.8971, 0.06036, 0.8911, 0.05584, 0.8849, 0.0515, 0.8786, 0.04736, 0.8722, 0.04342, 0.8656, 0.03969, 0.859, 0.03616, 0.8522, 0.03284, 0.8453, 0.02974, 0.8383, 0.02685, 0.8313, 0.02419, 0.8242, 0.02175, 0.817, 0.01953, 0.8097, 0.01754, 0.8024, 0.01578, 0.795, 0.01425, 0.7875, 0.01295, 0.7801, 0.01189, 0.7726, 0.01107, 0.7651, 0.01047, 0.7575, 0.01012, 0.75, 0.01, 0.7425, 0.01012, 0.7349, 0.01047, 0.7274, 0.01107, 0.7199, 0.01189, 0.7125, 0.01295, 0.705, 0.01425, 0.6976, 0.01578, 0.6903, 0.01754, 0.683, 0.01953, 0.6758, 0.02175, 0.6687, 0.02419, 0.6617, 0.02685, 0.6547, 0.02974, 0.6478, 0.03284, 0.641, 0.03616, 0.6344, 0.03969, 0.6278, 0.04342, 0.6214, 0.04736, 0.6151, 0.0515, 0.6089, 0.05584, 0.6029, 0.06036, 0.597, 0.06508, 0.5913, 0.06997, 0.5857, 0.07505, 0.5803, 0.08029, 0.575, 0.08571, 0.57, 0.09129, 0.5651, 0.09702, 0.5604, 0.1029, 0.5558, 0.1089, 0.5515, 0.1151, 0.5474, 0.1214, 0.5434, 0.1278, 0.5397, 0.1344, 0.5362, 0.141, 0.5328, 0.1478, 0.5297, 0.1547, 0.5269, 0.1617, 0.5242, 0.1687, 0.5217, 0.1758, 0.5195, 0.183, 0.5175, 0.1903, 0.5158, 0.1976, 0.5143, 0.205, 0.513, 0.2125, 0.5119, 0.2199, 0.5111, 0.2274, 0.5105, 0.2349, 0.5101, 0.2425, 0.51, 0.25, 0.5101, 0.2575, 0.5105, 0.2651, 0.5111, 0.2726, 0.5119, 0.2801, 0.513, 0.2875, 0.5143, 0.295, 0.5158, 0.3024, 0.5175, 0.3097, 0.5195, 0.317, 0.5217, 0.3242, 0.5242, 0.3313, 0.5269, 0.3383, 0.5297, 0.3453, 0.5328, 0.3522, 0.5362, 0.359, 0.5397, 0.3656, 0.5434, 0.3722, 0.5474, 0.3786, 0.5515, 0.3849, 0.5558, 0.3911, 0.5604, 0.3971, 0.5651, 0.403, 0.57, 0.4087, 0.575, 0.4143, 0.5803, 0.4197, 0.5857, 0.425, 0.5913, 0.43, 0.597, 0.4349, 0.6029, 0.4396, 0.6089, 0.4442, 0.6151, 0.4485, 0.6214, 0.4526, 0.6278, 0.4566, 0.6344, 0.4603, 0.641, 0.4638, 0.6478, 0.4672, 0.6547, 0.4703, 0.6617, 0.4731, 0.6687, 0.4758, 0.6758, 0.4783, 0.683, 0.4805, 0.6903, 0.4825, 0.6976, 0.4842, 0.705, 0.4857, 0.7125, 0.487, 0.7199, 0.4881, 0.7274, 0.4889, 0.7349, 0.4895, 0.7425, 0.4899])
_uv.active_render = True
_uv = me_cylinder.uv_layers.new(name='automap')
_uv.uv.foreach_set('vector', [0.7857, 0.2937, 0.7857, 0.7063, 0.7922, 0.7063, 0.7922, 0.2937, 0.7922, 0.2937, 0.7922, 0.7063, 0.7986, 0.7063, 0.7986, 0.2937, 0.7986, 0.2937, 0.7986, 0.7063, 0.8051, 0.7063, 0.8051, 0.2937, 0.8051, 0.2937, 0.8051, 0.7063, 0.8115, 0.7063, 0.8115, 0.2937, 0.8115, 0.2937, 0.8115, 0.7063, 0.8179, 0.7063, 0.8179, 0.2937, 0.8179, 0.2937, 0.8179, 0.7063, 0.8243, 0.7063, 0.8243, 0.2937, 0.8243, 0.2937, 0.8243, 0.7063, 0.8307, 0.7063, 0.8307, 0.2937, 0.8307, 0.2937, 0.8307, 0.7063, 0.837, 0.7063, 0.837, 0.2937, 0.837, 0.2937, 0.837, 0.7063, 0.8432, 0.7063, 0.8432, 0.2937, 0.8432, 0.2937, 0.8432, 0.7063, 0.8494, 0.7063, 0.8494, 0.2937, 0.8494, 0.2937, 0.8494, 0.7063, 0.8556, 0.7063, 0.8556, 0.2937, 0.8556, 0.2937, 0.8556, 0.7063, 0.8616, 0.7063, 0.8616, 0.2937, 0.8616, 0.2937, 0.8616, 0.7063, 0.8676, 0.7063, 0.8676, 0.2937, 0.8676, 0.2937, 0.8676, 0.7063, 0.8735, 0.7063, 0.8735, 0.2937, 0.8735, 0.2937, 0.8735, 0.7063, 0.8793, 0.7063, 0.8793, 0.2937, 0.8793, 0.2937, 0.8793, 0.7063, 0.8851, 0.7063, 0.8851, 0.2937, 0.8851, 0.2937, 0.8851, 0.7063, 0.8907, 0.7063, 0.8907, 0.2937, 0.8907, 0.2937, 0.8907, 0.7063, 0.8962, 0.7063, 0.8962, 0.2937, 0.8962, 0.2937, 0.8962, 0.7063, 0.9016, 0.7063, 0.9016, 0.2937, 0.9016, 0.2937, 0.9016, 0.7063, 0.9069, 0.7063, 0.9069, 0.2937, 0.9069, 0.2937, 0.9069, 0.7063, 0.9121, 0.7063, 0.9121, 0.2937, 0.9121, 0.2937, 0.9121, 0.7063, 0.9172, 0.7063, 0.9172, 0.2937, 0.9172, 0.2937, 0.9172, 0.7063, 0.9221, 0.7063, 0.9221, 0.2937, 0.9221, 0.2937, 0.9221, 0.7063, 0.9269, 0.7063, 0.9269, 0.2937, 0.9269, 0.2937, 0.9269, 0.7063, 0.9315, 0.7063, 0.9315, 0.2937, 0.5533, 0.2937, 0.5533, 0.7063, 0.5487, 0.7063, 0.5487, 0.2937, 0.5487, 0.2937, 0.5487, 0.7063, 0.5439, 0.7063, 0.5439, 0.2937, 0.5439, 0.2937, 0.5439, 0.7063, 0.539, 0.7063, 0.539, 0.2937, 0.539, 0.2937, 0.539, 0.7063, 0.5339, 0.7063, 0.5339, 0.2937, 0.5339, 0.2937, 0.5339, 0.7063, 0.5287, 0.7063, 0.5287, 0.2937, 0.5287, 0.2937, 0.5287, 0.7063, 0.5234, 0.7063, 0.5234, 0.2937, 0.5234, 0.2937, 0.5234, 0.7063, 0.518, 0.7063, 0.518, 0.2937, 0.518, 0.2937, 0.518, 0.7063, 0.5125, 0.7063, 0.5125, 0.2937, 0.5125, 0.2937, 0.5125, 0.7063, 0.5068, 0.7063, 0.5068, 0.2937, 0.5068, 0.2937, 0.5068, 0.7063, 0.5011, 0.7063, 0.5011, 0.2937, 0.5011, 0.2937, 0.5011, 0.7063, 0.4953, 0.7063, 0.4953, 0.2937, 0.4953, 0.2937, 0.4953, 0.7063, 0.4894, 0.7063, 0.4894, 0.2937, 0.4894, 0.2937, 0.4894, 0.7063, 0.4834, 0.7063, 0.4834, 0.2937, 0.4834, 0.2937, 0.4834, 0.7063, 0.4773, 0.7063, 0.4773, 0.2937, 0.4773, 0.2937, 0.4773, 0.7063, 0.4712, 0.7063, 0.4712, 0.2937, 0.4712, 0.2937, 0.4712, 0.7063, 0.465, 0.7063, 0.465, 0.2937, 0.465, 0.2937, 0.465, 0.7063, 0.4588, 0.7063, 0.4588, 0.2937, 0.4588, 0.2937, 0.4588, 0.7063, 0.4525, 0.7063, 0.4525, 0.2937, 0.4525, 0.2937, 0.4525, 0.7063, 0.4461, 0.7063, 0.4461, 0.2937, 0.4461, 0.2937, 0.4461, 0.7063, 0.4397, 0.7063, 0.4397, 0.2937, 0.4397, 0.2937, 0.4397, 0.7063, 0.4333, 0.7063, 0.4333, 0.2937, 0.4333, 0.2937, 0.4333, 0.7063, 0.4269, 0.7063, 0.4269, 0.2937, 0.4269, 0.2937, 0.4269, 0.7063, 0.4204, 0.7063, 0.4204, 0.2937, 0.4204, 0.2937, 0.4204, 0.7063, 0.4139, 0.7063, 0.4139, 0.2937, 0.4139, 0.2937, 0.4139, 0.7063, 0.4075, 0.7063, 0.4075, 0.2937, 0.4075, 0.2937, 0.4075, 0.7063, 0.401, 0.7063, 0.401, 0.2937, 0.401, 0.2937, 0.401, 0.7063, 0.3945, 0.7063, 0.3945, 0.2937, 0.3945, 0.2937, 0.3945, 0.7063, 0.3881, 0.7063, 0.3881, 0.2937, 0.3881, 0.2937, 0.3881, 0.7063, 0.3816, 0.7063, 0.3816, 0.2937, 0.3816, 0.2937, 0.3816, 0.7063, 0.3752, 0.7063, 0.3752, 0.2937, 0.3752, 0.2937, 0.3752, 0.7063, 0.3688, 0.7063, 0.3688, 0.2937, 0.3688, 0.2937, 0.3688, 0.7063, 0.3625, 0.7063, 0.3625, 0.2937, 0.3625, 0.2937, 0.3625, 0.7063, 0.3562, 0.7063, 0.3562, 0.2937, 0.3562, 0.2937, 0.3562, 0.7063, 0.3499, 0.7063, 0.3499, 0.2937, 0.3499, 0.2937, 0.3499, 0.7063, 0.3437, 0.7063, 0.3437, 0.2937, 0.3437, 0.2937, 0.3437, 0.7063, 0.3376, 0.7063, 0.3376, 0.2937, 0.3376, 0.2937, 0.3376, 0.7063, 0.3315, 0.7063, 0.3315, 0.2937, 0.3315, 0.2937, 0.3315, 0.7063, 0.3255, 0.7063, 0.3255, 0.2937, 0.3255, 0.2937, 0.3255, 0.7063, 0.3196, 0.7063, 0.3196, 0.2937, 0.3196, 0.2937, 0.3196, 0.7063, 0.3138, 0.7063, 0.3138, 0.2937, 0.3138, 0.2937, 0.3138, 0.7063, 0.3081, 0.7063, 0.3081, 0.2937, 0.3081, 0.2937, 0.3081, 0.7063, 0.3025, 0.7063, 0.3025, 0.2937, 0.3025, 0.2937, 0.3025, 0.7063, 0.2969, 0.7063, 0.2969, 0.2937, 0.2969, 0.2937, 0.2969, 0.7063, 0.2915, 0.7063, 0.2915, 0.2937, 0.2915, 0.2937, 0.2915, 0.7063, 0.2862, 0.7063, 0.2862, 0.2937, 0.2862, 0.2937, 0.2862, 0.7063, 0.281, 0.7063, 0.281, 0.2937, 0.281, 0.2937, 0.281, 0.7063, 0.276, 0.7063, 0.276, 0.2937, 0.276, 0.2937, 0.276, 0.7063, 0.271, 0.7063, 0.271, 0.2937, 0.271, 0.2937, 0.271, 0.7063, 0.2663, 0.7063, 0.2663, 0.2937, 0.2663, 0.2937, 0.2663, 0.7063, 0.2616, 0.7063, 0.2616, 0.2937, 0.9315, 0.2937, 0.9315, 0.7063, 0.9269, 0.7063, 0.9269, 0.2937, 0.9269, 0.2937, 0.9269, 0.7063, 0.9221, 0.7063, 0.9221, 0.2937, 0.9221, 0.2937, 0.9221, 0.7063, 0.9172, 0.7063, 0.9172, 0.2937, 0.9172, 0.2937, 0.9172, 0.7063, 0.9121, 0.7063, 0.9121, 0.2937, 0.9121, 0.2937, 0.9121, 0.7063, 0.9069, 0.7063, 0.9069, 0.2937, 0.9069, 0.2937, 0.9069, 0.7063, 0.9016, 0.7063, 0.9016, 0.2937, 0.9016, 0.2937, 0.9016, 0.7063, 0.8962, 0.7063, 0.8962, 0.2937, 0.8962, 0.2937, 0.8962, 0.7063, 0.8907, 0.7063, 0.8907, 0.2937, 0.8907, 0.2937, 0.8907, 0.7063, 0.8851, 0.7063, 0.8851, 0.2937, 0.8851, 0.2937, 0.8851, 0.7063, 0.8793, 0.7063, 0.8793, 0.2937, 0.8793, 0.2937, 0.8793, 0.7063, 0.8735, 0.7063, 0.8735, 0.2937, 0.8735, 0.2937, 0.8735, 0.7063, 0.8676, 0.7063, 0.8676, 0.2937, 0.8676, 0.2937, 0.8676, 0.7063, 0.8616, 0.7063, 0.8616, 0.2937, 0.8616, 0.2937, 0.8616, 0.7063, 0.8556, 0.7063, 0.8556, 0.2937, 0.8556, 0.2937, 0.8556, 0.7063, 0.8494, 0.7063, 0.8494, 0.2937, 0.8494, 0.2937, 0.8494, 0.7063, 0.8432, 0.7063, 0.8432, 0.2937, 0.8432, 0.2937, 0.8432, 0.7063, 0.837, 0.7063, 0.837, 0.2937, 0.837, 0.2937, 0.837, 0.7063, 0.8307, 0.7063, 0.8307, 0.2937, 0.8307, 0.2937, 0.8307, 0.7063, 0.8243, 0.7063, 0.8243, 0.2937, 0.8243, 0.2937, 0.8243, 0.7063, 0.8179, 0.7063, 0.8179, 0.2937, 0.8179, 0.2937, 0.8179, 0.7063, 0.8115, 0.7063, 0.8115, 0.2937, 0.8115, 0.2937, 0.8115, 0.7063, 0.8051, 0.7063, 0.8051, 0.2937, 0.8051, 0.2937, 0.8051, 0.7063, 0.7986, 0.7063, 0.7986, 0.2937, 0.7986, 0.2937, 0.7986, 0.7063, 0.7922, 0.7063, 0.7922, 0.2937, 0.7922, 0.2937, 0.7922, 0.7063, 0.7857, 0.7063, 0.7857, 0.2937, 0.7857, 0.2937, 0.7857, 0.7063, 0.7792, 0.7063, 0.7792, 0.2937, 0.7792, 0.2937, 0.7792, 0.7063, 0.7727, 0.7063, 0.7727, 0.2937, 0.7727, 0.2937, 0.7727, 0.7063, 0.7663, 0.7063, 0.7663, 0.2937, 0.7663, 0.2937, 0.7663, 0.7063, 0.7598, 0.7063, 0.7598, 0.2937, 0.7598, 0.2937, 0.7598, 0.7063, 0.7534, 0.7063, 0.7534, 0.2937, 0.7534, 0.2937, 0.7534, 0.7063, 0.747, 0.7063, 0.747, 0.2937, 0.747, 0.2937, 0.747, 0.7063, 0.7407, 0.7063, 0.7407, 0.2937, 0.7407, 0.2937, 0.7407, 0.7063, 0.7344, 0.7063, 0.7344, 0.2937, 0.7344, 0.2937, 0.7344, 0.7063, 0.7281, 0.7063, 0.7281, 0.2937, 0.7281, 0.2937, 0.7281, 0.7063, 0.7219, 0.7063, 0.7219, 0.2937, 0.7219, 0.2937, 0.7219, 0.7063, 0.7158, 0.7063, 0.7158, 0.2937, 0.7158, 0.2937, 0.7158, 0.7063, 0.7097, 0.7063, 0.7097, 0.2937, 0.7097, 0.2937, 0.7097, 0.7063, 0.7037, 0.7063, 0.7037, 0.2937, 0.7037, 0.2937, 0.7037, 0.7063, 0.6978, 0.7063, 0.6978, 0.2937, 0.6978, 0.2937, 0.6978, 0.7063, 0.692, 0.7063, 0.692, 0.2937, 0.692, 0.2937, 0.692, 0.7063, 0.6863, 0.7063, 0.6863, 0.2937, 0.6863, 0.2937, 0.6863, 0.7063, 0.6807, 0.7063, 0.6807, 0.2937, 0.6807, 0.2937, 0.6807, 0.7063, 0.6751, 0.7063, 0.6751, 0.2937, 0.6751, 0.2937, 0.6751, 0.7063, 0.6697, 0.7063, 0.6697, 0.2937, 0.6697, 0.2937, 0.6697, 0.7063, 0.6644, 0.7063, 0.6644, 0.2937, 0.6644, 0.2937, 0.6644, 0.7063, 0.6592, 0.7063, 0.6592, 0.2937, 0.6592, 0.2937, 0.6592, 0.7063, 0.6542, 0.7063, 0.6542, 0.2937, 0.6542, 0.2937, 0.6542, 0.7063, 0.6493, 0.7063, 0.6493, 0.2937, 0.6493, 0.2937, 0.6493, 0.7063, 0.6445, 0.7063, 0.6445, 0.2937, 0.6445, 0.2937, 0.6445, 0.7063, 0.6398, 0.7063, 0.6398, 0.2937, 0.2616, 0.2937, 0.2616, 0.7063, 0.2663, 0.7063, 0.2663, 0.2937, 0.2663, 0.2937, 0.2663, 0.7063, 0.271, 0.7063, 0.271, 0.2937, 0.271, 0.2937, 0.271, 0.7063, 0.276, 0.7063, 0.276, 0.2937, 0.276, 0.2937, 0.276, 0.7063, 0.281, 0.7063, 0.281, 0.2937, 0.281, 0.2937, 0.281, 0.7063, 0.2862, 0.7063, 0.2862, 0.2937, 0.2862, 0.2937, 0.2862, 0.7063, 0.2915, 0.7063, 0.2915, 0.2937, 0.2915, 0.2937, 0.2915, 0.7063, 0.2969, 0.7063, 0.2969, 0.2937, 0.2969, 0.2937, 0.2969, 0.7063, 0.3025, 0.7063, 0.3025, 0.2937, 0.3025, 0.2937, 0.3025, 0.7063, 0.3081, 0.7063, 0.3081, 0.2937, 0.3081, 0.2937, 0.3081, 0.7063, 0.3138, 0.7063, 0.3138, 0.2937, 0.3138, 0.2937, 0.3138, 0.7063, 0.3196, 0.7063, 0.3196, 0.2937, 0.3196, 0.2937, 0.3196, 0.7063, 0.3255, 0.7063, 0.3255, 0.2937, 0.3255, 0.2937, 0.3255, 0.7063, 0.3315, 0.7063, 0.3315, 0.2937, 0.3315, 0.2937, 0.3315, 0.7063, 0.3376, 0.7063, 0.3376, 0.2937, 0.3376, 0.2937, 0.3376, 0.7063, 0.3437, 0.7063, 0.3437, 0.2937, 0.3437, 0.2937, 0.3437, 0.7063, 0.3499, 0.7063, 0.3499, 0.2937, 0.3499, 0.2937, 0.3499, 0.7063, 0.3562, 0.7063, 0.3562, 0.2937, 0.3562, 0.2937, 0.3562, 0.7063, 0.3625, 0.7063, 0.3625, 0.2937, 0.3625, 0.2937, 0.3625, 0.7063, 0.3688, 0.7063, 0.3688, 0.2937, 0.3688, 0.2937, 0.3688, 0.7063, 0.3752, 0.7063, 0.3752, 0.2937, 0.3752, 0.2937, 0.3752, 0.7063, 0.3816, 0.7063, 0.3816, 0.2937, 0.3816, 0.2937, 0.3816, 0.7063, 0.3881, 0.7063, 0.3881, 0.2937, 0.3881, 0.2937, 0.3881, 0.7063, 0.3945, 0.7063, 0.3945, 0.2937, 0.3945, 0.2937, 0.3945, 0.7063, 0.401, 0.7063, 0.401, 0.2937, 0.401, 0.2937, 0.401, 0.7063, 0.4075, 0.7063, 0.4075, 0.2937, 0.4075, 0.2937, 0.4075, 0.7063, 0.4139, 0.7063, 0.4139, 0.2937, 0.4139, 0.2937, 0.4139, 0.7063, 0.4204, 0.7063, 0.4204, 0.2937, 0.4204, 0.2937, 0.4204, 0.7063, 0.4269, 0.7063, 0.4269, 0.2937, 0.4269, 0.2937, 0.4269, 0.7063, 0.4333, 0.7063, 0.4333, 0.2937, 0.4333, 0.2937, 0.4333, 0.7063, 0.4397, 0.7063, 0.4397, 0.2937, 0.4397, 0.2937, 0.4397, 0.7063, 0.4461, 0.7063, 0.4461, 0.2937, 0.4461, 0.2937, 0.4461, 0.7063, 0.4525, 0.7063, 0.4525, 0.2937, 0.4525, 0.2937, 0.4525, 0.7063, 0.4588, 0.7063, 0.4588, 0.2937, 0.4588, 0.2937, 0.4588, 0.7063, 0.465, 0.7063, 0.465, 0.2937, 0.465, 0.2937, 0.465, 0.7063, 0.4712, 0.7063, 0.4712, 0.2937, 0.4712, 0.2937, 0.4712, 0.7063, 0.4773, 0.7063, 0.4773, 0.2937, 0.4773, 0.2937, 0.4773, 0.7063, 0.4834, 0.7063, 0.4834, 0.2937, 0.4834, 0.2937, 0.4834, 0.7063, 0.4894, 0.7063, 0.4894, 0.2937, 0.4894, 0.2937, 0.4894, 0.7063, 0.4953, 0.7063, 0.4953, 0.2937, 0.4953, 0.2937, 0.4953, 0.7063, 0.5011, 0.7063, 0.5011, 0.2937, 0.5011, 0.2937, 0.5011, 0.7063, 0.5068, 0.7063, 0.5068, 0.2937, 0.5068, 0.2937, 0.5068, 0.7063, 0.5125, 0.7063, 0.5125, 0.2937, 0.5125, 0.2937, 0.5125, 0.7063, 0.518, 0.7063, 0.518, 0.2937, 0.518, 0.2937, 0.518, 0.7063, 0.5234, 0.7063, 0.5234, 0.2937, 0.5234, 0.2937, 0.5234, 0.7063, 0.5287, 0.7063, 0.5287, 0.2937, 0.5287, 0.2937, 0.5287, 0.7063, 0.5339, 0.7063, 0.5339, 0.2937, 0.5339, 0.2937, 0.5339, 0.7063, 0.539, 0.7063, 0.539, 0.2937, 0.539, 0.2937, 0.539, 0.7063, 0.5439, 0.7063, 0.5439, 0.2937, 0.5439, 0.2937, 0.5439, 0.7063, 0.5487, 0.7063, 0.5487, 0.2937, 0.5487, 0.2937, 0.5487, 0.7063, 0.5533, 0.7063, 0.5533, 0.2937, 0.6398, 0.2937, 0.6398, 0.7063, 0.6445, 0.7063, 0.6445, 0.2937, 0.6445, 0.2937, 0.6445, 0.7063, 0.6493, 0.7063, 0.6493, 0.2937, 0.6493, 0.2937, 0.6493, 0.7063, 0.6542, 0.7063, 0.6542, 0.2937, 0.6542, 0.2937, 0.6542, 0.7063, 0.6592, 0.7063, 0.6592, 0.2937, 0.6592, 0.2937, 0.6592, 0.7063, 0.6644, 0.7063, 0.6644, 0.2937, 0.6644, 0.2937, 0.6644, 0.7063, 0.6697, 0.7063, 0.6697, 0.2937, 0.6697, 0.2937, 0.6697, 0.7063, 0.6751, 0.7063, 0.6751, 0.2937, 0.6751, 0.2937, 0.6751, 0.7063, 0.6807, 0.7063, 0.6807, 0.2937, 0.6807, 0.2937, 0.6807, 0.7063, 0.6863, 0.7063, 0.6863, 0.2937, 0.6863, 0.2937, 0.6863, 0.7063, 0.692, 0.7063, 0.692, 0.2937, 0.692, 0.2937, 0.692, 0.7063, 0.6978, 0.7063, 0.6978, 0.2937, 0.6978, 0.2937, 0.6978, 0.7063, 0.7037, 0.7063, 0.7037, 0.2937, 0.7037, 0.2937, 0.7037, 0.7063, 0.7097, 0.7063, 0.7097, 0.2937, 0.7097, 0.2937, 0.7097, 0.7063, 0.7158, 0.7063, 0.7158, 0.2937, 0.7158, 0.2937, 0.7158, 0.7063, 0.7219, 0.7063, 0.7219, 0.2937, 0.7219, 0.2937, 0.7219, 0.7063, 0.7281, 0.7063, 0.7281, 0.2937, 0.7281, 0.2937, 0.7281, 0.7063, 0.7344, 0.7063, 0.7344, 0.2937, 0.7344, 0.2937, 0.7344, 0.7063, 0.7407, 0.7063, 0.7407, 0.2937, 0.7407, 0.2937, 0.7407, 0.7063, 0.747, 0.7063, 0.747, 0.2937, 0.747, 0.2937, 0.747, 0.7063, 0.7534, 0.7063, 0.7534, 0.2937, 0.7534, 0.2937, 0.7534, 0.7063, 0.7598, 0.7063, 0.7598, 0.2937, 0.7598, 0.2937, 0.7598, 0.7063, 0.7663, 0.7063, 0.7663, 0.2937, 0.7663, 0.2937, 0.7663, 0.7063, 0.7727, 0.7063, 0.7727, 0.2937, 0.7922, 0.6137, 0.7857, 0.6138, 0.7792, 0.6137, 0.7727, 0.6133, 0.7663, 0.6128, 0.7598, 0.6121, 0.7534, 0.6112, 0.747, 0.6101, 0.7407, 0.6088, 0.7344, 0.6073, 0.7281, 0.6056, 0.7219, 0.6037, 0.7158, 0.6016, 0.7097, 0.5993, 0.7037, 0.5968, 0.6978, 0.5941, 0.692, 0.5913, 0.6863, 0.5882, 0.6807, 0.585, 0.6751, 0.5816, 0.6697, 0.5781, 0.6644, 0.5744, 0.6592, 0.5705, 0.6542, 0.5664, 0.6493, 0.5622, 0.6445, 0.5578, 0.6398, 0.5533, 0.6353, 0.5487, 0.6309, 0.5439, 0.6267, 0.539, 0.6227, 0.5339, 0.6188, 0.5287, 0.6151, 0.5234, 0.6115, 0.518, 0.6081, 0.5125, 0.6049, 0.5068, 0.6019, 0.5011, 0.599, 0.4953, 0.5963, 0.4894, 0.5939, 0.4834, 0.5916, 0.4773, 0.5895, 0.4712, 0.5876, 0.465, 0.5859, 0.4588, 0.5844, 0.4525, 0.583, 0.4461, 0.5819, 0.4397, 0.581, 0.4333, 0.5803, 0.4269, 0.5798, 0.4204, 0.5795, 0.4139, 0.5794, 0.4075, 0.5795, 0.401, 0.5798, 0.3945, 0.5803, 0.3881, 0.581, 0.3816, 0.5819, 0.3752, 0.583, 0.3688, 0.5844, 0.3625, 0.5859, 0.3562, 0.5876, 0.3499, 0.5895, 0.3437, 0.5916, 0.3376, 0.5939, 0.3315, 0.5963, 0.3255, 0.599, 0.3196, 0.6019, 0.3138, 0.6049, 0.3081, 0.6081, 0.3025, 0.6115, 0.2969, 0.6151, 0.2915, 0.6188, 0.2862, 0.6227, 0.281, 0.6267, 0.276, 0.6309, 0.271, 0.6353, 0.2663, 0.6398, 0.2616, 0.6445, 0.2571, 0.6493, 0.2527, 0.6542, 0.2485, 0.6592, 0.2445, 0.6644, 0.2406, 0.6697, 0.2368, 0.6751, 0.2333, 0.6807, 0.2299, 0.6863, 0.2267, 0.692, 0.2237, 0.6978, 0.2208, 0.7037, 0.2181, 0.7097, 0.2157, 0.7158, 0.2134, 0.7219, 0.2113, 0.7281, 0.2094, 0.7344, 0.2077, 0.7407, 0.2061, 0.747, 0.2048, 0.7534, 0.2037, 0.7598, 0.2028, 0.7663, 0.2021, 0.7727, 0.2016, 0.7792, 0.2013, 0.7857, 0.2012, 0.7922, 0.2013, 0.7986, 0.2016, 0.8051, 0.2021, 0.8115, 0.2028, 0.8179, 0.2037, 0.8243, 0.2048, 0.8307, 0.2061, 0.837, 0.2077, 0.8432, 0.2094, 0.8494, 0.2113, 0.8556, 0.2134, 0.8616, 0.2157, 0.8676, 0.2181, 0.8735, 0.2208, 0.8793, 0.2237, 0.8851, 0.2267, 0.8907, 0.2299, 0.8962, 0.2333, 0.9016, 0.2368, 0.9069, 0.2406, 0.9121, 0.2445, 0.9172, 0.2485, 0.9221, 0.2527, 0.9269, 0.2571, 0.9315, 0.2616, 0.9361, 0.2663, 0.9404, 0.271, 0.9446, 0.276, 0.9487, 0.281, 0.9526, 0.2862, 0.9563, 0.2915, 0.9598, 0.2969, 0.9632, 0.3025, 0.9664, 0.3081, 0.9695, 0.3138, 0.9723, 0.3196, 0.975, 0.3255, 0.9775, 0.3315, 0.9798, 0.3376, 0.9819, 0.3437, 0.9838, 0.3499, 0.9855, 0.3562, 0.987, 0.3625, 0.9883, 0.3688, 0.9894, 0.3752, 0.9903, 0.3816, 0.991, 0.3881, 0.9916, 0.3945, 0.9919, 0.401, 0.992, 0.4075, 0.9919, 0.4139, 0.9916, 0.4204, 0.991, 0.4269, 0.9903, 0.4333, 0.9894, 0.4397, 0.9883, 0.4461, 0.987, 0.4525, 0.9855, 0.4588, 0.9838, 0.465, 0.9819, 0.4712, 0.9798, 0.4773, 0.9775, 0.4834, 0.975, 0.4894, 0.9723, 0.4953, 0.9695, 0.5011, 0.9664, 0.5068, 0.9632, 0.5125, 0.9598, 0.518, 0.9563, 0.5234, 0.9526, 0.5287, 0.9487, 0.5339, 0.9446, 0.539, 0.9404, 0.5439, 0.9361, 0.5487, 0.9315, 0.5533, 0.9269, 0.5578, 0.9221, 0.5622, 0.9172, 0.5664, 0.9121, 0.5705, 0.9069, 0.5744, 0.9016, 0.5781, 0.8962, 0.5816, 0.8907, 0.585, 0.8851, 0.5882, 0.8793, 0.5913, 0.8735, 0.5941, 0.8676, 0.5968, 0.8616, 0.5993, 0.8556, 0.6016, 0.8494, 0.6037, 0.8432, 0.6056, 0.837, 0.6073, 0.8307, 0.6088, 0.8243, 0.6101, 0.8179, 0.6112, 0.8115, 0.6121, 0.8051, 0.6128, 0.7986, 0.6133, 0.7727, 0.2937, 0.7727, 0.7063, 0.7792, 0.7063, 0.7792, 0.2937, 0.7792, 0.2937, 0.7792, 0.7063, 0.7857, 0.7063, 0.7857, 0.2937, 0.7857, 0.6138, 0.7922, 0.6137, 0.7986, 0.6133, 0.8051, 0.6128, 0.8115, 0.6121, 0.8179, 0.6112, 0.8243, 0.6101, 0.8307, 0.6088, 0.837, 0.6073, 0.8432, 0.6056, 0.8494, 0.6037, 0.8556, 0.6016, 0.8616, 0.5993, 0.8676, 0.5968, 0.8735, 0.5941, 0.8793, 0.5913, 0.8851, 0.5882, 0.8907, 0.585, 0.8962, 0.5816, 0.9016, 0.5781, 0.9069, 0.5744, 0.9121, 0.5705, 0.9172, 0.5664, 0.9221, 0.5622, 0.9269, 0.5578, 0.9315, 0.5533, 0.9361, 0.5487, 0.9404, 0.5439, 0.9446, 0.539, 0.9487, 0.5339, 0.9526, 0.5287, 0.9563, 0.5234, 0.9598, 0.518, 0.9632, 0.5125, 0.9664, 0.5068, 0.9695, 0.5011, 0.9723, 0.4953, 0.975, 0.4894, 0.9775, 0.4834, 0.9798, 0.4773, 0.9819, 0.4712, 0.9838, 0.465, 0.9855, 0.4588, 0.987, 0.4525, 0.9883, 0.4461, 0.9894, 0.4397, 0.9903, 0.4333, 0.991, 0.4269, 0.9916, 0.4204, 0.9919, 0.4139, 0.992, 0.4075, 0.9919, 0.401, 0.9916, 0.3945, 0.991, 0.3881, 0.9903, 0.3816, 0.9894, 0.3752, 0.9883, 0.3688, 0.987, 0.3625, 0.9855, 0.3562, 0.9838, 0.3499, 0.9819, 0.3437, 0.9798, 0.3376, 0.9775, 0.3315, 0.975, 0.3255, 0.9723, 0.3196, 0.9695, 0.3138, 0.9664, 0.3081, 0.9632, 0.3025, 0.9598, 0.2969, 0.9563, 0.2915, 0.9526, 0.2862, 0.9487, 0.281, 0.9446, 0.276, 0.9404, 0.271, 0.9361, 0.2663, 0.9315, 0.2616, 0.9269, 0.2571, 0.9221, 0.2527, 0.9172, 0.2485, 0.9121, 0.2445, 0.9069, 0.2406, 0.9016, 0.2368, 0.8962, 0.2333, 0.8907, 0.2299, 0.8851, 0.2267, 0.8793, 0.2237, 0.8735, 0.2208, 0.8676, 0.2181, 0.8616, 0.2157, 0.8556, 0.2134, 0.8494, 0.2113, 0.8432, 0.2094, 0.837, 0.2077, 0.8307, 0.2061, 0.8243, 0.2048, 0.8179, 0.2037, 0.8115, 0.2028, 0.8051, 0.2021, 0.7986, 0.2016, 0.7922, 0.2013, 0.7857, 0.2012, 0.7792, 0.2013, 0.7727, 0.2016, 0.7663, 0.2021, 0.7598, 0.2028, 0.7534, 0.2037, 0.747, 0.2048, 0.7407, 0.2061, 0.7344, 0.2077, 0.7281, 0.2094, 0.7219, 0.2113, 0.7158, 0.2134, 0.7097, 0.2157, 0.7037, 0.2181, 0.6978, 0.2208, 0.692, 0.2237, 0.6863, 0.2267, 0.6807, 0.2299, 0.6751, 0.2333, 0.6697, 0.2368, 0.6644, 0.2406, 0.6592, 0.2445, 0.6542, 0.2485, 0.6493, 0.2527, 0.6445, 0.2571, 0.6398, 0.2616, 0.6353, 0.2663, 0.6309, 0.271, 0.6267, 0.276, 0.6227, 0.281, 0.6188, 0.2862, 0.6151, 0.2915, 0.6115, 0.2969, 0.6081, 0.3025, 0.6049, 0.3081, 0.6019, 0.3138, 0.599, 0.3196, 0.5963, 0.3255, 0.5939, 0.3315, 0.5916, 0.3376, 0.5895, 0.3437, 0.5876, 0.3499, 0.5859, 0.3562, 0.5844, 0.3625, 0.583, 0.3688, 0.5819, 0.3752, 0.581, 0.3816, 0.5803, 0.3881, 0.5798, 0.3945, 0.5795, 0.401, 0.5794, 0.4075, 0.5795, 0.4139, 0.5798, 0.4204, 0.5803, 0.4269, 0.581, 0.4333, 0.5819, 0.4397, 0.583, 0.4461, 0.5844, 0.4525, 0.5859, 0.4588, 0.5876, 0.465, 0.5895, 0.4712, 0.5916, 0.4773, 0.5939, 0.4834, 0.5963, 0.4894, 0.599, 0.4953, 0.6019, 0.5011, 0.6049, 0.5068, 0.6081, 0.5125, 0.6115, 0.518, 0.6151, 0.5234, 0.6188, 0.5287, 0.6227, 0.5339, 0.6267, 0.539, 0.6309, 0.5439, 0.6353, 0.5487, 0.6398, 0.5533, 0.6445, 0.5578, 0.6493, 0.5622, 0.6542, 0.5664, 0.6592, 0.5705, 0.6644, 0.5744, 0.6697, 0.5781, 0.6751, 0.5816, 0.6807, 0.585, 0.6863, 0.5882, 0.692, 0.5913, 0.6978, 0.5941, 0.7037, 0.5968, 0.7097, 0.5993, 0.7158, 0.6016, 0.7219, 0.6037, 0.7281, 0.6056, 0.7344, 0.6073, 0.7407, 0.6088, 0.747, 0.6101, 0.7534, 0.6112, 0.7598, 0.6121, 0.7663, 0.6128, 0.7727, 0.6133, 0.7792, 0.6137])
me_cylinder.materials.append(mat_holographic_scratches_frosted_glass)
me_cylinder.auto_texspace = False
me_cylinder.update()
me_cylinder_004 = bpy.data.meshes.new('Cylinder.004')
me_cylinder_004.from_pydata([(7.158, -1.455, -1.0), (6.869, 4.029, -1.0), (7.158, -1.455, 1.0), (8.573, -1.455, -1.0), (8.862, 4.029, -1.0), (8.573, -1.455, 1.0), (8.862, 4.029, 1.0), (6.869, 4.029, 1.0)], [], [(0, 2, 7, 1), (1, 4, 3, 0), (3, 5, 2, 0), (4, 6, 5, 3), (6, 7, 2, 5), (1, 7, 6, 4)])
_uv = me_cylinder_004.uv_layers.new(name='UVMap')
_uv.uv.foreach_set('vector', [0.375, 0.0, 0.625, 0.0, 0.625, 0.25, 0.375, 0.25, 0.125, 0.5, 0.375, 0.5, 0.375, 0.75, 0.125, 0.75, 0.375, 0.75, 0.625, 0.75, 0.625, 1.0, 0.375, 1.0, 0.375, 0.5, 0.625, 0.5, 0.625, 0.75, 0.375, 0.75, 0.625, 0.5, 0.875, 0.5, 0.875, 0.75, 0.625, 0.75, 0.375, 0.25, 0.625, 0.25, 0.625, 0.5, 0.375, 0.5])
_uv.active_render = True
_uv = me_cylinder_004.uv_layers.new(name='automap')
_uv.uv.foreach_set('vector', [0.777, 0.2937, 0.777, 0.7063, 1.908, 0.7063, 1.908, 0.2937, 0.5802, 1.908, 0.9912, 1.908, 0.9317, 0.777, 0.6396, 0.777, 0.9317, 0.2937, 0.9317, 0.7063, 0.6396, 0.7063, 0.6396, 0.2937, 1.908, 0.2937, 1.908, 0.7063, 0.777, 0.7063, 0.777, 0.2937, 0.9912, 1.908, 0.5802, 1.908, 0.6396, 0.777, 0.9317, 0.777, 0.5802, 0.2937, 0.5802, 0.7063, 0.9912, 0.7063, 0.9912, 0.2937])
me_cylinder_004.materials.append(mat_holographic_scratches_frosted_glass)
me_cylinder_004.auto_texspace = False
me_cylinder_004.update()
me_cylinder_005 = bpy.data.meshes.new('Cylinder.005')
me_cylinder_005.from_pydata([(3.603, 4.027, 1.0), (3.603, 4.027, -1.0), (5.743, 4.027, 1.0), (1.948, 1.084, 1.0), (0.2705, 4.027, 1.0), (1.948, 1.084, -1.0), (0.2705, 4.027, -1.0), (-1.841, 4.027, -1.0), (-1.841, 4.027, 1.017e-08), (1.014, -0.7516, -1.0), (1.014, -4.231, -1.0), (1.014, -0.7516, 1.017e-08), (1.014, -0.7516, 1.0), (1.014, -4.231, 1.017e-08), (1.014, -4.231, 1.0), (2.845, -4.231, 1.0), (2.845, -4.231, 1.017e-08), (2.845, -0.7516, 1.0), (2.845, -0.7516, 1.017e-08), (2.845, -0.7516, -1.0), (5.743, 4.027, 1.017e-08), (5.743, 4.027, -1.0), (2.845, -4.231, -1.0), (-1.841, 4.027, 1.0)], [], [(1, 0, 2, 20, 21), (1, 5, 3, 0), (0, 3, 4, 23, 12, 14, 15, 17, 2), (6, 4, 3, 5), (9, 7, 6, 5, 1, 21, 19, 22, 10), (23, 4, 6, 7, 8), (11, 8, 7, 9), (13, 11, 9, 10), (11, 13, 14, 12), (8, 11, 12, 23), (15, 14, 13, 10, 22, 16), (15, 16, 18, 17), (17, 18, 20, 2), (19, 18, 16, 22), (21, 20, 18, 19)])
_uv = me_cylinder_005.uv_layers.new(name='UVMap')
_uv.uv.foreach_set('vector', [0.375, 0.4303, 0.625, 0.4303, 0.625, 0.5, 0.5, 0.5, 0.375, 0.5, 0.4906, 0.624, 0.4906, 0.75, 0.5094, 0.75, 0.5094, 0.624, 0.6947, 0.5, 0.7501, 0.5891, 0.8061, 0.5, 0.875, 0.5, 0.7816, 0.6447, 0.7816, 0.75, 0.7185, 0.75, 0.7185, 0.6447, 0.625, 0.5, 0.4906, 0.8733, 0.5094, 0.8733, 0.5094, 0.75, 0.4906, 0.75, 0.2184, 0.6447, 0.125, 0.5, 0.1939, 0.5, 0.2499, 0.5891, 0.3053, 0.5, 0.375, 0.5, 0.2815, 0.6447, 0.2815, 0.75, 0.2184, 0.75, 0.625, 0.25, 0.625, 0.3189, 0.375, 0.3189, 0.375, 0.25, 0.5, 0.25, 0.5, 0.625, 0.5, 0.5018, 0.4906, 0.5018, 0.4906, 0.625, 0.5, 0.7018, 0.5, 0.625, 0.4906, 0.625, 0.4906, 0.7018, 0.5, 0.625, 0.5, 0.7018, 0.5094, 0.7018, 0.5094, 0.625, 0.5, 0.5018, 0.5, 0.625, 0.5094, 0.625, 0.5094, 0.5018, 0.625, 0.8435, 0.625, 0.9066, 0.5, 0.9066, 0.375, 0.9066, 0.375, 0.8435, 0.5, 0.8435, 0.5094, 0.04816, 0.5, 0.04816, 0.5, 0.125, 0.5094, 0.125, 0.5094, 0.125, 0.5, 0.125, 0.5, 0.2477, 0.5094, 0.2477, 0.4906, 0.125, 0.5, 0.125, 0.5, 0.04816, 0.4906, 0.04816, 0.4906, 0.2477, 0.5, 0.2477, 0.5, 0.125, 0.4906, 0.125])
_uv.active_render = True
_uv = me_cylinder_005.uv_layers.new(name='automap')
_uv.uv.foreach_set('vector', [-0.2191, 0.2937, -0.2191, 0.7063, 0.2223, 0.7063, 0.2223, 0.5, 0.2223, 0.2937, 1.908, 0.2937, 1.301, 0.2937, 1.301, 0.7063, 1.908, 0.7063, -0.2191, 1.908, -0.5605, 1.301, -0.9066, 1.908, -1.342, 1.908, -0.7532, 0.9221, -0.7532, 0.2043, -0.3755, 0.2043, -0.3755, 0.9221, 0.2223, 1.908, 1.908, 0.2937, 1.908, 0.7063, 1.301, 0.7063, 1.301, 0.2937, -0.7532, 0.9221, -1.342, 1.908, -0.9066, 1.908, -0.5605, 1.301, -0.2191, 1.908, 0.2223, 1.908, -0.3755, 0.9221, -0.3755, 0.2043, -0.7532, 0.2043, -1.342, 0.7063, -0.9066, 0.7063, -0.9066, 0.2937, -1.342, 0.2937, -1.342, 0.5, 0.9221, 0.5, 1.908, 0.5, 1.908, 0.2937, 0.9221, 0.2937, 0.2043, 0.5, 0.9221, 0.5, 0.9221, 0.2937, 0.2043, 0.2937, 0.9221, 0.5, 0.2043, 0.5, 0.2043, 0.7063, 0.9221, 0.7063, 1.908, 0.5, 0.9221, 0.5, 0.9221, 0.7063, 1.908, 0.7063, -0.3755, 0.7063, -0.7532, 0.7063, -0.7532, 0.5, -0.7532, 0.2937, -0.3755, 0.2937, -0.3755, 0.5, 0.2043, 0.7063, 0.2043, 0.5, 0.9221, 0.5, 0.9221, 0.7063, 0.9221, 0.7063, 0.9221, 0.5, 1.908, 0.5, 1.908, 0.7063, 0.9221, 0.2937, 0.9221, 0.5, 0.2043, 0.5, 0.2043, 0.2937, 1.908, 0.2937, 1.908, 0.5, 0.9221, 0.5, 0.9221, 0.2937])
me_cylinder_005.materials.append(mat_holographic_scratches_frosted_glass)
me_cylinder_005.auto_texspace = False
me_cylinder_005.update()
me_cylinder_006 = bpy.data.meshes.new('Cylinder.006')
me_cylinder_006.from_pydata([(-9.091, -4.231, -1.0), (-9.091, -4.23, -1.0), (-9.091, -4.231, 1.0), (-6.983, -4.231, -1.0), (-6.983, -4.231, 1.0), (-6.465, -2.727, -1.0), (-5.943, -1.194, -1.0), (-3.188, -2.727, -1.0), (-6.465, -2.727, 1.0), (-5.943, -1.194, 1.0), (-3.188, -2.727, 1.0), (-2.675, -4.231, 1.0), (-3.716, -1.194, 1.0), (-4.828, 2.091, 1.0), (-3.716, -1.194, -1.0), (-4.828, 2.091, -1.0), (-0.5694, -4.231, 1.0), (-2.675, -4.231, -1.0), (-0.5694, -4.231, -1.0), (-0.5694, -4.228, -1.0), (-0.5694, -4.228, 1.0), (-3.58, 4.027, -1.0), (-3.58, 4.027, 1.0), (-6.08, 4.027, -1.0), (-6.08, 4.027, 1.0), (-9.091, -4.23, 1.0)], [], [(0, 2, 25, 1), (1, 23, 21, 19, 18, 17, 7, 14, 15, 6, 5, 3, 0), (2, 0, 3, 4), (4, 3, 5, 8), (14, 7, 5, 6), (8, 5, 7, 10), (11, 16, 20, 22, 24, 25, 2, 4, 8, 9, 13, 12, 10), (9, 8, 10, 12), (11, 10, 7, 17), (15, 14, 12, 13), (14, 6, 9, 12), (9, 6, 15, 13), (18, 16, 11, 17), (16, 18, 19, 20), (20, 19, 21, 22), (21, 23, 24, 22), (25, 24, 23, 1)])
_uv = me_cylinder_006.uv_layers.new(name='UVMap')
_uv.uv.foreach_set('vector', [0.375, 0.0, 0.625, 0.0, 0.625, 4.852e-05, 0.375, 4.852e-05, 0.125, 0.75, 0.2133, 0.5, 0.2867, 0.5, 0.375, 0.7499, 0.375, 0.75, 0.3132, 0.75, 0.2982, 0.7045, 0.2827, 0.6581, 0.2501, 0.5586, 0.2174, 0.6581, 0.202, 0.7045, 0.1868, 0.75, 0.125, 0.75, 0.625, 1.0, 0.375, 1.0, 0.375, 0.9382, 0.625, 0.9382, 0.5208, 0.0006975, 0.3958, 0.0006975, 0.3958, 0.25, 0.5208, 0.25, 0.2827, 0.6581, 0.2982, 0.7045, 0.202, 0.7045, 0.2174, 0.6581, 0.5208, 0.25, 0.3958, 0.25, 0.3958, 0.5, 0.5208, 0.5, 0.6868, 0.75, 0.625, 0.75, 0.625, 0.7499, 0.7133, 0.5, 0.7867, 0.5, 0.875, 0.75, 0.875, 0.75, 0.8132, 0.75, 0.798, 0.7045, 0.7826, 0.6581, 0.7499, 0.5586, 0.7173, 0.6581, 0.7018, 0.7045, 0.7826, 0.6581, 0.798, 0.7045, 0.7018, 0.7045, 0.7173, 0.6581, 0.5208, 0.7495, 0.5208, 0.5, 0.3958, 0.5, 0.3958, 0.7495, 0.4375, 0.5, 0.4375, 0.75, 0.5625, 0.75, 0.5625, 0.5, 0.4375, 0.75, 0.4375, 1.0, 0.5625, 1.0, 0.5625, 0.75, 0.5625, 0.0, 0.4375, 0.0, 0.4375, 0.25, 0.5625, 0.25, 0.375, 0.75, 0.625, 0.75, 0.625, 0.8118, 0.375, 0.8118, 0.625, 0.75, 0.375, 0.75, 0.375, 0.7499, 0.625, 0.7499, 0.5625, 0.000401, 0.4375, 0.000401, 0.4375, 0.2496, 0.5625, 0.2496, 0.375, 0.4117, 0.375, 0.3383, 0.625, 0.3383, 0.625, 0.4117, 0.5625, 0.7498, 0.5625, 0.5002, 0.4375, 0.5002, 0.4375, 0.7498])
_uv.active_render = True
_uv = me_cylinder_006.uv_layers.new(name='automap')
_uv.uv.foreach_set('vector', [0.2043, 0.2937, 0.2043, 0.7063, 0.2046, 0.7063, 0.2046, 0.2937, -2.937, 0.2046, -2.316, 1.908, -1.8, 1.908, -1.179, 0.205, -1.179, 0.2043, -1.613, 0.2043, -1.719, 0.5146, -1.828, 0.8308, -2.057, 1.508, -2.287, 0.8308, -2.395, 0.5146, -2.502, 0.2043, -2.937, 0.2043, -2.937, 0.7063, -2.937, 0.2937, -2.502, 0.2937, -2.502, 0.7063, 0.2043, 0.7063, 0.2043, 0.2937, 0.5146, 0.2937, 0.5146, 0.7063, -1.828, 0.8308, -1.719, 0.5146, -2.395, 0.5146, -2.287, 0.8308, -2.395, 0.7063, -2.395, 0.2937, -1.719, 0.2937, -1.719, 0.7063, -1.613, 0.2043, -1.179, 0.2043, -1.179, 0.205, -1.8, 1.908, -2.316, 1.908, -2.937, 0.2046, -2.937, 0.2043, -2.502, 0.2043, -2.395, 0.5146, -2.287, 0.8308, -2.057, 1.508, -1.828, 0.8308, -1.719, 0.5146, -2.287, 0.8308, -2.395, 0.5146, -1.719, 0.5146, -1.828, 0.8308, 0.2043, 0.7063, 0.5146, 0.7063, 0.5146, 0.2937, 0.2043, 0.2937, 1.508, 0.2937, 0.8308, 0.2937, 0.8308, 0.7063, 1.508, 0.7063, -1.828, 0.2937, -2.287, 0.2937, -2.287, 0.7063, -1.828, 0.7063, 0.8308, 0.7063, 0.8308, 0.2937, 1.508, 0.2937, 1.508, 0.7063, -1.179, 0.2937, -1.179, 0.7063, -1.613, 0.7063, -1.613, 0.2937, 0.2043, 0.7063, 0.2043, 0.2937, 0.205, 0.2937, 0.205, 0.7063, 0.205, 0.7063, 0.205, 0.2937, 1.908, 0.2937, 1.908, 0.7063, -1.8, 0.2937, -2.316, 0.2937, -2.316, 0.7063, -1.8, 0.7063, 0.2046, 0.7063, 1.908, 0.7063, 1.908, 0.2937, 0.2046, 0.2937])
me_cylinder_006.materials.append(mat_holographic_scratches_frosted_glass)
me_cylinder_006.auto_texspace = False
me_cylinder_006.update()

# ---- objects
ob_logo = bpy.data.objects.new('logo', me_cylinder)
ob_logo_001 = bpy.data.objects.new('logo.001', me_cylinder_004)
ob_logo_002 = bpy.data.objects.new('logo.002', me_cylinder_005)
ob_logo_003 = bpy.data.objects.new('logo.003', me_cylinder_006)

# ---- transforms, parenting, visibility, modifiers, constraints
ob_logo.location = (-1.401, -0.5556, 0.2015)
ob_logo.rotation_euler = (1.571, -0.0, 0.0)
ob_logo.scale = (0.1913, 0.1913, 0.1632)
ob_logo_001.location = (-1.401, -0.5556, 0.2015)
ob_logo_001.rotation_euler = (1.571, -0.0, 0.0)
ob_logo_001.scale = (0.1913, 0.1913, 0.1632)
ob_logo_002.location = (-1.401, -0.5556, 0.2015)
ob_logo_002.rotation_euler = (1.571, -0.0, 0.0)
ob_logo_002.scale = (0.1913, 0.1913, 0.1632)
ob_logo_003.location = (-1.401, -0.5556, 0.2015)
ob_logo_003.rotation_euler = (1.571, -0.0, 0.0)
ob_logo_003.scale = (0.1913, 0.1913, 0.1632)

# ---- collection membership
scene.collection.objects.link(ob_logo)
scene.collection.objects.link(ob_logo_001)
scene.collection.objects.link(ob_logo_002)
scene.collection.objects.link(ob_logo_003)

# ---- scene / render settings (as saved in the file)
scene.frame_start = 1; scene.frame_end = 250; scene.frame_set(1)
scene.render.engine = 'CYCLES'
scene.render.bake_bias = 0.0
scene.render.bake_samples = 0
scene.cycles.sampling_pattern = 'TABULATED_SOBOL'
scene.eevee.use_volume_custom_range = False
bpy.context.view_layer.update()

# ---- added for rendering (the .blend has no active camera and no usable light): camera, sun
cam_auto = bpy.data.cameras.new('AutoCamera')
cam_auto.lens = 50.0
cam_auto.sensor_width = 36.0
cam_auto.clip_end = 1000.0
ob_auto_camera = bpy.data.objects.new('AutoCamera', cam_auto)
scene.collection.objects.link(ob_auto_camera)
ob_auto_camera.location = (2.08963, -4.7696, 2.99009)
ob_auto_camera.rotation_euler = (1.09748, -7.21219e-08, 0.694738)
scene.camera = ob_auto_camera
light_auto_sun = bpy.data.lights.new('AutoSun', 'SUN')
light_auto_sun.energy = 3.0
light_auto_sun.angle = 0.0523599
ob_auto_sun = bpy.data.objects.new('AutoSun', light_auto_sun)
scene.collection.objects.link(ob_auto_sun)
ob_auto_sun.rotation_euler = (0.872665, 0.174533, 0.523599)
bpy.context.view_layer.update()
